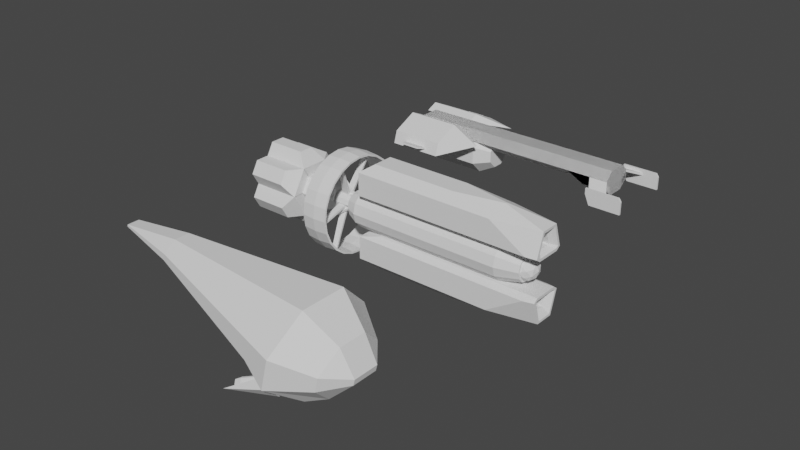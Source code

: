 # Source: magdoracruise.blend  (saved by Blender 3.3.6; exported with 4.5.12 LTS)
import bpy
from mathutils import Matrix  # noqa: F401  (used for matrix-valued properties, if any)

bpy.ops.wm.read_factory_settings(use_empty=True)
scene = bpy.context.scene
scene.name = 'Scene'

# ---- collections
col_magdvass = bpy.data.collections.new('MagdVass'); scene.collection.children.link(col_magdvass)
col_bearded = bpy.data.collections.new('Bearded'); scene.collection.children.link(col_bearded)
col_humpback = bpy.data.collections.new('Humpback'); scene.collection.children.link(col_humpback)

# ---- node groups
ng_auto_smooth = bpy.data.node_groups.new('Auto Smooth', 'GeometryNodeTree')
_s = ng_auto_smooth.interface.new_socket(name='Geometry', in_out='OUTPUT', socket_type='NodeSocketGeometry')
_s = ng_auto_smooth.interface.new_socket(name='Geometry', in_out='INPUT', socket_type='NodeSocketGeometry')
_s = ng_auto_smooth.interface.new_socket(name='Angle', in_out='INPUT', socket_type='NodeSocketFloat')
_s.subtype = 'ANGLE'
_s.min_value = 0.0
_s.max_value = 3.142
ng_auto_smooth.is_modifier = True
_N = ng_auto_smooth.nodes; _L = ng_auto_smooth.links
n0 = _N.new('NodeGroupOutput'); n0.name = 'Group Output'; n0.location = (480, -100)
n1 = _N.new('NodeGroupInput'); n1.name = 'Group Input'; n1.location = (-420, -300)
n2 = _N.new('NodeGroupInput'); n2.name = 'Group Input.001'; n2.location = (-60, -100)
n3 = _N.new('GeometryNodeSetShadeSmooth'); n3.name = 'Set Shade Smooth'; n3.location = (120, -100)
n3.domain = 'EDGE'
n4 = _N.new('GeometryNodeSetShadeSmooth'); n4.name = 'Set Shade Smooth.001'; n4.location = (300, -100)
n5 = _N.new('GeometryNodeInputMeshEdgeAngle'); n5.name = 'Edge Angle'; n5.location = (-420, -220)
n6 = _N.new('GeometryNodeInputEdgeSmooth'); n6.name = 'Is Edge Smooth'; n6.location = (-60, -160)
n7 = _N.new('GeometryNodeInputShadeSmooth'); n7.name = 'Is Face Smooth'; n7.location = (-240, -340)
n8 = _N.new('FunctionNodeBooleanMath'); n8.name = 'Boolean Math'; n8.location = (-60, -220)
n9 = _N.new('FunctionNodeCompare'); n9.name = 'Compare'; n9.location = (-240, -180)
n9.operation = 'LESS_EQUAL'
_L.new(n5.outputs[0], n9.inputs[0])
_L.new(n4.outputs[0], n0.inputs[0])
_L.new(n1.outputs[1], n9.inputs[1])
_L.new(n9.outputs[0], n8.inputs[0])
_L.new(n7.outputs[0], n8.inputs[1])
_L.new(n2.outputs[0], n3.inputs[0])
_L.new(n6.outputs[0], n3.inputs[1])
_L.new(n3.outputs[0], n4.inputs[0])
_L.new(n8.outputs[0], n3.inputs[2])
n0.is_active_output = True

# ---- world
world_world = bpy.data.worlds.new('World'); scene.world = world_world
world_world.use_nodes = True; world_world.node_tree.nodes.clear()
_N = world_world.node_tree.nodes; _L = world_world.node_tree.links
n0 = _N.new('ShaderNodeOutputWorld'); n0.name = 'World Output'; n0.location = (300, 300)
n1 = _N.new('ShaderNodeBackground'); n1.name = 'Background'; n1.location = (10, 300)
n1.inputs[0].default_value = (0.05088, 0.05088, 0.05088, 1.0)
_L.new(n1.outputs[0], n0.inputs[0])
n0.is_active_output = True
world_world.color = (0.05088, 0.05088, 0.05088)
world_world.use_sun_shadow = False
world_world.sun_shadow_jitter_overblur = 0.0

# ---- meshes
me_cube_001 = bpy.data.meshes.new('Cube.001')
me_cube_001.from_pydata([(-1.614, -1.0, 2.294), (-0.9593, -0.5443, 2.75), (-0.9593, 0.5443, 2.75), (-1.614, 1.0, 2.294), (6.108, -0.04433, 2.75), (3.608, -0.5443, 2.75), (5.886, -1.0, 2.294), (8.386, -0.4118, 2.173), (3.608, 0.5443, 2.75), (6.108, 0.04433, 2.75), (8.386, 0.4118, 2.173), (5.886, 1.0, 2.294), (-0.6136, -0.66, 0.9), (-1.614, -1.0, 1.09), (-1.614, 1.0, 1.09), (-0.6136, 0.66, 0.9), (7.836, -1.0, 1.09), (8.386, -0.6131, 1.042), (8.386, -0.7525, 1.119), (8.386, 0.6131, 1.042), (7.836, 1.0, 1.09), (8.386, 0.7525, 1.119), (8.386, -0.5, 2.294), (8.386, 0.5, 2.294), (8.386, -0.66, 0.9), (8.386, -0.8953, 1.073), (8.386, 0.8953, 1.073), (8.386, 0.66, 0.9), (8.136, -0.2059, 1.809), (8.136, 0.2059, 1.809), (8.136, -0.3066, 1.244), (8.136, -0.3762, 1.282), (8.136, 0.3762, 1.282), (8.136, 0.3066, 1.244), (7.336, -0.2059, 1.809), (7.336, 0.2059, 1.809), (7.336, -0.3066, 1.244), (7.336, -0.3762, 1.282), (7.336, 0.3762, 1.282), (7.336, 0.3066, 1.244)], [], [(9, 8, 2, 1, 5, 4), (16, 25, 22, 6), (14, 3, 11, 20), (16, 6, 0, 13), (7, 18, 31, 28), (4, 5, 6, 22), (8, 9, 23, 11), (2, 8, 11, 3), (9, 4, 22, 23), (5, 1, 0, 6), (12, 13, 14, 15), (26, 20, 11, 23), (3, 0, 1, 2), (16, 24, 25), (27, 20, 26), (27, 15, 14, 20), (12, 24, 16, 13), (15, 27, 24, 12), (14, 13, 0, 3), (7, 10, 23, 22), (17, 18, 25, 24), (21, 19, 27, 26), (19, 17, 24, 27), (10, 21, 26, 23), (18, 7, 22, 25), (32, 29, 35, 38), (17, 19, 33, 30), (18, 17, 30, 31), (21, 10, 29, 32), (19, 21, 32, 33), (10, 7, 28, 29), (39, 38, 35, 34, 37, 36), (33, 32, 38, 39), (29, 28, 34, 35), (28, 31, 37, 34), (30, 33, 39, 36), (31, 30, 36, 37)])
_uv = me_cube_001.uv_layers.new(name='UVMap')
_uv.uv.foreach_set('vector', [0.682, 0.6195, 0.7445, 0.557, 0.875, 0.557, 0.875, 0.693, 0.7445, 0.693, 0.682, 0.6305, 0.4175, 0.75, 0.4154, 0.7369, 0.568, 0.6875, 0.568, 0.75, 0.4175, 0.25, 0.568, 0.25, 0.568, 0.4375, 0.4175, 0.4862, 0.4175, 0.7638, 0.568, 0.8125, 0.568, 1.0, 0.4175, 1.0, 0.5523, 0.6765, 0.4163, 0.7191, 0.4163, 0.7191, 0.5523, 0.6765, 0.625, 0.807, 0.625, 0.8695, 0.625, 0.8125, 0.568, 0.75, 0.625, 0.3805, 0.625, 0.443, 0.568, 0.5, 0.625, 0.4375, 0.625, 0.25, 0.625, 0.3805, 0.568, 0.4375, 0.568, 0.25, 0.682, 0.6195, 0.682, 0.6305, 0.568, 0.6875, 0.568, 0.5625, 0.625, 0.8695, 0.625, 1.0, 0.568, 1.0, 0.568, 0.8125, 0.375, 0.0425, 0.4175, 0.0, 0.4175, 0.25, 0.375, 0.2075, 0.4154, 0.5, 0.4175, 0.4862, 0.568, 0.4375, 0.568, 0.5, 0.568, 0.25, 0.568, 0.0, 0.625, 0.05696, 0.625, 0.193, 0.3612, 0.75, 0.375, 0.7075, 0.375, 0.7369, 0.375, 0.5425, 0.3612, 0.5, 0.375, 0.5131, 0.375, 0.5425, 0.125, 0.5425, 0.125, 0.5, 0.3612, 0.5, 0.125, 0.7075, 0.375, 0.7075, 0.3612, 0.75, 0.125, 0.75, 0.125, 0.5425, 0.375, 0.5425, 0.375, 0.7075, 0.125, 0.7075, 0.4175, 0.25, 0.4175, 0.0, 0.568, 0.0, 0.568, 0.25, 0.5523, 0.6765, 0.5523, 0.5735, 0.568, 0.5625, 0.568, 0.6875, 0.3995, 0.7016, 0.4163, 0.7191, 0.4154, 0.7369, 0.375, 0.7075, 0.4163, 0.5309, 0.3995, 0.5484, 0.375, 0.5425, 0.4154, 0.5131, 0.3995, 0.5484, 0.3995, 0.7016, 0.375, 0.7075, 0.375, 0.5425, 0.5523, 0.5735, 0.4163, 0.5309, 0.4154, 0.5131, 0.568, 0.5625, 0.4163, 0.7191, 0.5523, 0.6765, 0.568, 0.6875, 0.4154, 0.7369, 0.4163, 0.5309, 0.5523, 0.5735, 0.5523, 0.5735, 0.4163, 0.5309, 0.3995, 0.7016, 0.3995, 0.5484, 0.3995, 0.5484, 0.3995, 0.7016, 0.4163, 0.7191, 0.3995, 0.7016, 0.3995, 0.7016, 0.4163, 0.7191, 0.4163, 0.5309, 0.5523, 0.5735, 0.5523, 0.5735, 0.4163, 0.5309, 0.3995, 0.5484, 0.4163, 0.5309, 0.4163, 0.5309, 0.3995, 0.5484, 0.5523, 0.5735, 0.5523, 0.6765, 0.5523, 0.6765, 0.5523, 0.5735, 0.3995, 0.5484, 0.4163, 0.5309, 0.5523, 0.5735, 0.5523, 0.6765, 0.4163, 0.7191, 0.3995, 0.7016, 0.3995, 0.5484, 0.4163, 0.5309, 0.4163, 0.5309, 0.3995, 0.5484, 0.5523, 0.5735, 0.5523, 0.6765, 0.5523, 0.6765, 0.5523, 0.5735, 0.5523, 0.6765, 0.4163, 0.7191, 0.4163, 0.7191, 0.5523, 0.6765, 0.3995, 0.7016, 0.3995, 0.5484, 0.3995, 0.5484, 0.3995, 0.7016, 0.4163, 0.7191, 0.3995, 0.7016, 0.3995, 0.7016, 0.4163, 0.7191])
me_cube_001.use_remesh_fix_poles = True
me_cube_001.use_remesh_preserve_attributes = False
me_cube_001.use_mirror_vertex_groups = False
me_cube_001.update()
me_cylinder_004 = bpy.data.meshes.new('Cylinder.004')
me_cylinder_004.from_pydata([(-2.614, 0.7, -4.299e-07), (7.386, 0.5965, 4.124e-07), (-2.614, 0.6062, -0.35), (7.386, 0.5166, -0.2982), (-2.614, 0.35, -0.6062), (7.386, 0.2982, -0.5166), (-2.614, -7.232e-08, -0.7), (7.386, -6.593e-08, -0.5965), (-2.614, -0.35, -0.6062), (7.386, -0.2982, -0.5166), (-2.614, -0.6062, -0.35), (7.386, -0.5166, -0.2982), (-2.614, -0.7, -5.356e-07), (7.386, -0.5965, 3.338e-07), (-2.614, -0.6062, 0.35), (7.386, -0.5166, 0.2982), (-2.614, -0.35, 0.6062), (7.386, -0.2982, 0.5166), (-2.614, -3.672e-07, 0.7), (7.386, -3.161e-07, 0.5965), (-2.614, 0.35, 0.6062), (7.386, 0.2982, 0.5166), (-2.614, 0.6062, 0.35), (7.386, 0.5166, 0.2982), (-1.989, 1.0, -3.303e-07), (-1.989, 0.866, -0.5), (-1.989, 0.5, -0.866), (-1.989, -4.371e-08, -1.0), (-1.989, -0.5, -0.866), (-1.989, -0.866, -0.5), (-1.989, -1.0, -4.813e-07), (-1.989, -0.866, 0.5), (-1.989, -0.5, 0.866), (-1.989, -4.649e-07, 1.0), (-1.989, 0.5, 0.866), (-1.989, 0.866, 0.5), (6.215, 1.0, 2.89e-07), (6.215, 0.866, -0.5), (6.215, 0.5, -0.866), (6.215, -4.371e-08, -1.0), (6.215, -0.5, -0.866), (6.215, -0.866, -0.5), (6.215, -1.0, 1.38e-07), (6.215, -0.866, 0.5), (6.215, -0.5, 0.866), (6.215, -4.649e-07, 1.0), (6.215, 0.5, 0.866), (6.215, 0.866, 0.5), (7.386, 0.6062, -0.35), (7.386, 0.7, 4.299e-07), (7.386, 0.35, -0.6062), (7.386, -7.232e-08, -0.7), (7.386, -0.35, -0.6062), (7.386, -0.6062, -0.35), (7.386, -0.7, 3.242e-07), (7.386, -0.6062, 0.35), (7.386, -0.35, 0.6062), (7.386, -3.672e-07, 0.7), (7.386, 0.35, 0.6062), (7.386, 0.6062, 0.35), (7.236, 0.5166, -0.2982), (7.236, 0.5965, 3.945e-07), (7.236, 0.2982, -0.5166), (7.236, -6.593e-08, -0.5965), (7.236, -0.2982, -0.5166), (7.236, -0.5166, -0.2982), (7.236, -0.5965, 3.159e-07), (7.236, -0.5166, 0.2982), (7.236, -0.2982, 0.5166), (7.236, -3.161e-07, 0.5965), (7.236, 0.2982, 0.5166), (7.236, 0.5166, 0.2982)], [], [(36, 49, 48, 37), (37, 48, 50, 38), (38, 50, 51, 39), (39, 51, 52, 40), (40, 52, 53, 41), (41, 53, 54, 42), (42, 54, 55, 43), (43, 55, 56, 44), (44, 56, 57, 45), (45, 57, 58, 46), (15, 13, 66, 67), (46, 58, 59, 47), (47, 59, 49, 36), (0, 2, 4, 6, 8, 10, 12, 14, 16, 18, 20, 22), (22, 35, 24, 0), (20, 34, 35, 22), (18, 33, 34, 20), (16, 32, 33, 18), (14, 31, 32, 16), (12, 30, 31, 14), (10, 29, 30, 12), (8, 28, 29, 10), (6, 27, 28, 8), (4, 26, 27, 6), (2, 25, 26, 4), (0, 24, 25, 2), (35, 47, 36, 24), (34, 46, 47, 35), (33, 45, 46, 34), (32, 44, 45, 33), (31, 43, 44, 32), (30, 42, 43, 31), (29, 41, 42, 30), (28, 40, 41, 29), (27, 39, 40, 28), (26, 38, 39, 27), (25, 37, 38, 26), (24, 36, 37, 25), (1, 3, 48, 49), (3, 5, 50, 48), (5, 7, 51, 50), (7, 9, 52, 51), (9, 11, 53, 52), (11, 13, 54, 53), (13, 15, 55, 54), (15, 17, 56, 55), (17, 19, 57, 56), (19, 21, 58, 57), (21, 23, 59, 58), (23, 1, 49, 59), (60, 61, 71, 70, 69, 68, 67, 66, 65, 64, 63, 62), (9, 7, 63, 64), (23, 21, 70, 71), (3, 1, 61, 60), (17, 15, 67, 68), (11, 9, 64, 65), (1, 23, 71, 61), (5, 3, 60, 62), (19, 17, 68, 69), (13, 11, 65, 66), (7, 5, 62, 63), (21, 19, 69, 70)])
_uv = me_cylinder_004.uv_layers.new(name='UVMap')
_uv.uv.foreach_set('vector', [1.0, 0.9414, 1.0, 1.0, 0.9167, 1.0, 0.9167, 0.9414, 0.9167, 0.9414, 0.9167, 1.0, 0.8333, 1.0, 0.8333, 0.9414, 0.8333, 0.9414, 0.8333, 1.0, 0.75, 1.0, 0.75, 0.9414, 0.75, 0.9414, 0.75, 1.0, 0.6667, 1.0, 0.6667, 0.9414, 0.6667, 0.9414, 0.6667, 1.0, 0.5833, 1.0, 0.5833, 0.9414, 0.5833, 0.9414, 0.5833, 1.0, 0.5, 1.0, 0.5, 0.9414, 0.5, 0.9414, 0.5, 1.0, 0.4167, 1.0, 0.4167, 0.9414, 0.4167, 0.9414, 0.4167, 1.0, 0.3333, 1.0, 0.3333, 0.9414, 0.3333, 0.9414, 0.3333, 1.0, 0.25, 1.0, 0.25, 0.9414, 0.25, 0.9414, 0.25, 1.0, 0.1667, 1.0, 0.1667, 0.9414, 0.1477, 0.07289, 0.25, 0.0455, 0.25, 0.0455, 0.1477, 0.07289, 0.1667, 0.9414, 0.1667, 1.0, 0.08333, 1.0, 0.08333, 0.9414, 0.08333, 0.9414, 0.08333, 1.0, 7.451e-08, 1.0, 7.451e-08, 0.9414, 0.75, 0.49, 0.87, 0.4578, 0.9578, 0.37, 0.99, 0.25, 0.9578, 0.13, 0.87, 0.04215, 0.75, 0.01, 0.63, 0.04215, 0.5422, 0.13, 0.51, 0.25, 0.5422, 0.37, 0.63, 0.4578, 0.08333, 0.5, 0.08333, 0.5312, 7.451e-08, 0.5312, 7.451e-08, 0.5, 0.1667, 0.5, 0.1667, 0.5312, 0.08333, 0.5312, 0.08333, 0.5, 0.25, 0.5, 0.25, 0.5312, 0.1667, 0.5312, 0.1667, 0.5, 0.3333, 0.5, 0.3333, 0.5312, 0.25, 0.5312, 0.25, 0.5, 0.4167, 0.5, 0.4167, 0.5312, 0.3333, 0.5312, 0.3333, 0.5, 0.5, 0.5, 0.5, 0.5312, 0.4167, 0.5312, 0.4167, 0.5, 0.5833, 0.5, 0.5833, 0.5312, 0.5, 0.5312, 0.5, 0.5, 0.6667, 0.5, 0.6667, 0.5312, 0.5833, 0.5312, 0.5833, 0.5, 0.75, 0.5, 0.75, 0.5312, 0.6667, 0.5312, 0.6667, 0.5, 0.8333, 0.5, 0.8333, 0.5312, 0.75, 0.5312, 0.75, 0.5, 0.9167, 0.5, 0.9167, 0.5312, 0.8333, 0.5312, 0.8333, 0.5, 1.0, 0.5, 1.0, 0.5312, 0.9167, 0.5312, 0.9167, 0.5, 0.08333, 0.5312, 0.08333, 0.9414, 7.451e-08, 0.9414, 7.451e-08, 0.5312, 0.1667, 0.5312, 0.1667, 0.9414, 0.08333, 0.9414, 0.08333, 0.5312, 0.25, 0.5312, 0.25, 0.9414, 0.1667, 0.9414, 0.1667, 0.5312, 0.3333, 0.5312, 0.3333, 0.9414, 0.25, 0.9414, 0.25, 0.5312, 0.4167, 0.5312, 0.4167, 0.9414, 0.3333, 0.9414, 0.3333, 0.5312, 0.5, 0.5312, 0.5, 0.9414, 0.4167, 0.9414, 0.4167, 0.5312, 0.5833, 0.5312, 0.5833, 0.9414, 0.5, 0.9414, 0.5, 0.5312, 0.6667, 0.5312, 0.6667, 0.9414, 0.5833, 0.9414, 0.5833, 0.5312, 0.75, 0.5312, 0.75, 0.9414, 0.6667, 0.9414, 0.6667, 0.5312, 0.8333, 0.5312, 0.8333, 0.9414, 0.75, 0.9414, 0.75, 0.5312, 0.9167, 0.5312, 0.9167, 0.9414, 0.8333, 0.9414, 0.8333, 0.5312, 1.0, 0.5312, 1.0, 0.9414, 0.9167, 0.9414, 0.9167, 0.5312, 0.25, 0.4545, 0.3523, 0.4271, 0.37, 0.4578, 0.25, 0.49, 0.3523, 0.4271, 0.4271, 0.3523, 0.4578, 0.37, 0.37, 0.4578, 0.4271, 0.3523, 0.4545, 0.25, 0.49, 0.25, 0.4578, 0.37, 0.4545, 0.25, 0.4271, 0.1477, 0.4578, 0.13, 0.49, 0.25, 0.4271, 0.1477, 0.3523, 0.07289, 0.37, 0.04215, 0.4578, 0.13, 0.3523, 0.07289, 0.25, 0.0455, 0.25, 0.01, 0.37, 0.04215, 0.25, 0.0455, 0.1477, 0.07289, 0.13, 0.04215, 0.25, 0.01, 0.1477, 0.07289, 0.07289, 0.1477, 0.04215, 0.13, 0.13, 0.04215, 0.07289, 0.1477, 0.0455, 0.25, 0.01, 0.25, 0.04215, 0.13, 0.0455, 0.25, 0.07289, 0.3523, 0.04215, 0.37, 0.01, 0.25, 0.07289, 0.3523, 0.1477, 0.4271, 0.13, 0.4578, 0.04215, 0.37, 0.1477, 0.4271, 0.25, 0.4545, 0.25, 0.49, 0.13, 0.4578, 0.3523, 0.4271, 0.25, 0.4545, 0.1477, 0.4271, 0.07289, 0.3523, 0.0455, 0.25, 0.07289, 0.1477, 0.1477, 0.07289, 0.25, 0.0455, 0.3523, 0.07289, 0.4271, 0.1477, 0.4545, 0.25, 0.4271, 0.3523, 0.4271, 0.1477, 0.4545, 0.25, 0.4545, 0.25, 0.4271, 0.1477, 0.1477, 0.4271, 0.07289, 0.3523, 0.07289, 0.3523, 0.1477, 0.4271, 0.3523, 0.4271, 0.25, 0.4545, 0.25, 0.4545, 0.3523, 0.4271, 0.07289, 0.1477, 0.1477, 0.07289, 0.1477, 0.07289, 0.07289, 0.1477, 0.3523, 0.07289, 0.4271, 0.1477, 0.4271, 0.1477, 0.3523, 0.07289, 0.25, 0.4545, 0.1477, 0.4271, 0.1477, 0.4271, 0.25, 0.4545, 0.4271, 0.3523, 0.3523, 0.4271, 0.3523, 0.4271, 0.4271, 0.3523, 0.0455, 0.25, 0.07289, 0.1477, 0.07289, 0.1477, 0.0455, 0.25, 0.25, 0.0455, 0.3523, 0.07289, 0.3523, 0.07289, 0.25, 0.0455, 0.4545, 0.25, 0.4271, 0.3523, 0.4271, 0.3523, 0.4545, 0.25, 0.07289, 0.3523, 0.0455, 0.25, 0.0455, 0.25, 0.07289, 0.3523])
_ca = me_cylinder_004.color_attributes.new('Col', 'BYTE_COLOR', 'CORNER')
_ca.data.foreach_set('color', [1.0, 1.0, 1.0, 1.0, 1.0, 1.0, 1.0, 1.0, 1.0, 1.0, 1.0, 1.0, 1.0, 1.0, 1.0, 1.0, 1.0, 1.0, 1.0, 1.0, 1.0, 1.0, 1.0, 1.0, 1.0, 1.0, 1.0, 1.0, 1.0, 1.0, 1.0, 1.0, 1.0, 1.0, 1.0, 1.0, 1.0, 1.0, 1.0, 1.0, 1.0, 1.0, 1.0, 1.0, 1.0, 1.0, 1.0, 1.0, 1.0, 1.0, 1.0, 1.0, 1.0, 1.0, 1.0, 1.0, 1.0, 1.0, 1.0, 1.0, 1.0, 1.0, 1.0, 1.0, 1.0, 1.0, 1.0, 1.0, 1.0, 1.0, 1.0, 1.0, 1.0, 1.0, 1.0, 1.0, 1.0, 1.0, 1.0, 1.0, 1.0, 1.0, 1.0, 1.0, 1.0, 1.0, 1.0, 1.0, 1.0, 1.0, 1.0, 1.0, 1.0, 1.0, 1.0, 1.0, 1.0, 1.0, 1.0, 1.0, 1.0, 1.0, 1.0, 1.0, 1.0, 1.0, 1.0, 1.0, 1.0, 1.0, 1.0, 1.0, 1.0, 1.0, 1.0, 1.0, 1.0, 1.0, 1.0, 1.0, 1.0, 1.0, 1.0, 1.0, 1.0, 1.0, 1.0, 1.0, 1.0, 1.0, 1.0, 1.0, 1.0, 1.0, 1.0, 1.0, 1.0, 1.0, 1.0, 1.0, 1.0, 1.0, 1.0, 1.0, 1.0, 1.0, 1.0, 1.0, 1.0, 1.0, 1.0, 1.0, 1.0, 1.0, 1.0, 1.0, 1.0, 1.0, 1.0, 1.0, 1.0, 1.0, 1.0, 1.0, 1.0, 1.0, 1.0, 1.0, 1.0, 1.0, 1.0, 1.0, 1.0, 1.0, 1.0, 1.0, 1.0, 1.0, 1.0, 1.0, 1.0, 1.0, 1.0, 1.0, 1.0, 1.0, 1.0, 1.0, 1.0, 1.0, 1.0, 1.0, 1.0, 1.0, 1.0, 1.0, 1.0, 1.0, 1.0, 1.0, 1.0, 1.0, 1.0, 1.0, 1.0, 1.0, 1.0, 1.0, 1.0, 1.0, 1.0, 1.0, 1.0, 1.0, 1.0, 1.0, 1.0, 1.0, 1.0, 1.0, 1.0, 1.0, 1.0, 1.0, 1.0, 1.0, 1.0, 1.0, 1.0, 1.0, 1.0, 1.0, 1.0, 1.0, 1.0, 1.0, 1.0, 1.0, 1.0, 1.0, 1.0, 1.0, 1.0, 1.0, 1.0, 1.0, 1.0, 1.0, 1.0, 1.0, 1.0, 1.0, 1.0, 1.0, 1.0, 1.0, 1.0, 1.0, 1.0, 1.0, 1.0, 1.0, 1.0, 1.0, 1.0, 1.0, 1.0, 1.0, 1.0, 1.0, 1.0, 1.0, 1.0, 1.0, 1.0, 1.0, 1.0, 1.0, 1.0, 1.0, 1.0, 1.0, 1.0, 1.0, 1.0, 1.0, 1.0, 1.0, 1.0, 1.0, 1.0, 1.0, 1.0, 1.0, 1.0, 1.0, 1.0, 1.0, 1.0, 1.0, 1.0, 1.0, 1.0, 1.0, 1.0, 1.0, 1.0, 1.0, 1.0, 1.0, 1.0, 1.0, 1.0, 1.0, 1.0, 1.0, 1.0, 1.0, 1.0, 1.0, 1.0, 1.0, 1.0, 1.0, 1.0, 1.0, 1.0, 1.0, 1.0, 1.0, 1.0, 1.0, 1.0, 1.0, 1.0, 1.0, 1.0, 1.0, 1.0, 1.0, 1.0, 1.0, 1.0, 1.0, 1.0, 1.0, 1.0, 1.0, 1.0, 1.0, 1.0, 1.0, 1.0, 1.0, 1.0, 1.0, 1.0, 1.0, 1.0, 1.0, 1.0, 1.0, 1.0, 1.0, 1.0, 1.0, 1.0, 1.0, 1.0, 1.0, 1.0, 1.0, 1.0, 1.0, 1.0, 1.0, 1.0, 1.0, 1.0, 1.0, 1.0, 1.0, 1.0, 1.0, 1.0, 1.0, 1.0, 1.0, 1.0, 1.0, 1.0, 1.0, 1.0, 1.0, 1.0, 1.0, 1.0, 1.0, 1.0, 1.0, 1.0, 1.0, 1.0, 1.0, 1.0, 1.0, 1.0, 1.0, 1.0, 1.0, 1.0, 1.0, 1.0, 1.0, 1.0, 1.0, 1.0, 1.0, 1.0, 1.0, 1.0, 1.0, 1.0, 1.0, 1.0, 1.0, 1.0, 1.0, 1.0, 1.0, 1.0, 1.0, 1.0, 1.0, 1.0, 1.0, 1.0, 1.0, 1.0, 1.0, 1.0, 1.0, 1.0, 1.0, 1.0, 1.0, 1.0, 1.0, 1.0, 1.0, 1.0, 1.0, 1.0, 1.0, 1.0, 1.0, 1.0, 1.0, 1.0, 1.0, 1.0, 1.0, 1.0, 1.0, 1.0, 1.0, 1.0, 1.0, 1.0, 1.0, 1.0, 1.0, 1.0, 1.0, 1.0, 1.0, 1.0, 1.0, 1.0, 1.0, 1.0, 1.0, 1.0, 1.0, 1.0, 1.0, 1.0, 1.0, 1.0, 1.0, 1.0, 1.0, 1.0, 1.0, 1.0, 1.0, 1.0, 1.0, 1.0, 1.0, 1.0, 1.0, 1.0, 1.0, 1.0, 1.0, 1.0, 1.0, 1.0, 1.0, 1.0, 1.0, 1.0, 1.0, 1.0, 1.0, 1.0, 1.0, 1.0, 1.0, 1.0, 1.0, 1.0, 1.0, 1.0, 1.0, 1.0, 1.0, 1.0, 1.0, 1.0, 1.0, 1.0, 1.0, 1.0, 1.0, 1.0, 1.0, 1.0, 1.0, 1.0, 1.0, 1.0, 1.0, 1.0, 1.0, 1.0, 1.0, 1.0, 1.0, 1.0, 1.0, 1.0, 1.0, 1.0, 1.0, 1.0, 1.0, 1.0, 1.0, 1.0, 1.0, 1.0, 1.0, 1.0, 1.0, 1.0, 1.0, 1.0, 1.0, 1.0, 1.0, 1.0, 1.0, 1.0, 1.0, 1.0, 1.0, 1.0, 1.0, 1.0, 1.0, 1.0, 1.0, 1.0, 1.0, 1.0, 1.0, 1.0, 1.0, 1.0, 1.0, 1.0, 1.0, 1.0, 1.0, 1.0, 1.0, 1.0, 1.0, 1.0, 1.0, 1.0, 1.0, 1.0, 1.0, 1.0, 1.0, 1.0, 1.0, 1.0, 1.0, 1.0, 1.0, 1.0, 1.0, 1.0, 1.0, 1.0, 1.0, 1.0, 1.0, 1.0, 1.0, 1.0, 1.0, 1.0, 1.0, 1.0, 1.0, 1.0, 1.0, 1.0, 1.0, 1.0, 1.0, 1.0, 1.0, 1.0, 1.0, 1.0, 1.0, 1.0, 1.0, 1.0, 1.0, 1.0, 1.0, 1.0, 1.0, 1.0, 1.0, 1.0, 1.0, 1.0, 1.0, 1.0, 1.0, 1.0, 1.0, 1.0, 1.0, 1.0, 1.0, 1.0, 1.0, 1.0, 1.0, 1.0, 1.0, 1.0, 1.0, 1.0, 1.0, 1.0, 1.0, 1.0, 1.0, 1.0, 1.0, 1.0, 1.0, 1.0, 1.0, 1.0, 1.0, 1.0, 1.0, 1.0, 1.0, 1.0, 1.0, 1.0, 1.0, 1.0, 1.0, 1.0, 1.0, 1.0, 1.0, 1.0, 1.0, 1.0, 1.0, 1.0, 1.0, 1.0, 1.0, 1.0, 1.0, 1.0, 1.0, 1.0, 1.0, 1.0, 1.0, 1.0, 1.0, 1.0, 1.0, 1.0, 1.0, 1.0, 1.0, 1.0, 1.0, 1.0, 1.0, 1.0, 1.0, 1.0, 1.0, 1.0, 1.0, 1.0, 1.0, 1.0, 1.0, 1.0, 1.0, 1.0, 1.0, 1.0, 1.0, 1.0, 1.0, 1.0, 1.0, 1.0, 1.0, 1.0, 1.0, 1.0, 1.0, 1.0, 1.0, 1.0, 1.0, 1.0, 1.0, 1.0, 1.0, 1.0, 1.0, 1.0, 1.0, 1.0, 1.0, 1.0, 1.0, 1.0, 1.0, 1.0, 1.0, 1.0, 1.0, 1.0, 1.0, 1.0, 1.0, 1.0, 1.0, 1.0, 1.0, 1.0, 1.0, 1.0, 1.0, 1.0, 1.0, 1.0, 1.0, 1.0, 1.0, 1.0, 1.0, 1.0, 1.0, 1.0, 1.0, 1.0, 1.0, 1.0, 1.0, 1.0, 1.0, 1.0, 1.0, 1.0, 1.0, 1.0, 1.0, 1.0, 1.0, 1.0, 1.0, 1.0, 1.0, 1.0, 1.0, 1.0, 1.0, 1.0, 1.0, 1.0, 1.0, 1.0, 1.0, 1.0, 1.0, 1.0, 1.0, 1.0, 1.0, 1.0, 1.0, 1.0, 1.0, 1.0, 1.0, 1.0, 1.0, 1.0, 1.0, 1.0, 1.0, 1.0, 1.0, 1.0, 1.0, 1.0, 1.0, 1.0, 1.0, 1.0, 1.0, 1.0, 1.0, 1.0, 1.0, 1.0, 1.0, 1.0, 1.0, 1.0, 1.0, 1.0, 1.0, 1.0, 1.0, 1.0, 1.0, 1.0, 1.0, 1.0, 1.0, 1.0, 1.0, 1.0, 1.0, 1.0, 1.0, 1.0, 1.0, 1.0, 1.0, 1.0, 1.0, 1.0, 1.0, 1.0, 1.0, 1.0, 1.0, 1.0, 1.0, 1.0, 1.0, 1.0, 1.0, 1.0, 1.0, 1.0, 1.0, 1.0, 1.0, 1.0, 1.0, 1.0, 1.0, 1.0, 1.0, 1.0, 1.0, 1.0, 1.0, 1.0, 1.0, 1.0, 1.0, 1.0, 1.0, 1.0, 1.0, 1.0, 1.0, 1.0, 1.0, 1.0, 1.0, 1.0, 1.0, 1.0, 1.0, 1.0, 1.0, 1.0, 1.0, 1.0, 1.0, 1.0, 1.0, 1.0, 1.0, 1.0, 1.0, 1.0, 1.0, 1.0, 1.0, 1.0, 1.0, 1.0, 1.0, 1.0, 1.0, 1.0, 1.0, 1.0, 1.0, 1.0, 1.0, 1.0, 1.0, 1.0, 1.0, 1.0, 1.0, 1.0, 1.0, 1.0, 1.0, 1.0, 1.0, 1.0, 1.0, 1.0, 1.0, 1.0, 1.0, 1.0, 1.0, 1.0, 1.0, 1.0, 1.0, 1.0, 1.0, 1.0, 1.0, 1.0, 1.0, 1.0, 1.0, 1.0, 1.0, 1.0, 1.0, 1.0, 1.0, 1.0, 1.0, 1.0, 1.0, 1.0, 1.0, 1.0, 1.0, 1.0, 1.0, 1.0, 1.0, 1.0, 1.0, 1.0, 1.0, 1.0, 1.0, 1.0, 1.0, 1.0, 1.0, 1.0, 1.0, 1.0, 1.0, 1.0, 1.0, 1.0, 1.0, 1.0, 1.0, 1.0, 1.0, 1.0, 1.0, 1.0, 1.0, 1.0, 1.0, 1.0, 1.0, 1.0, 1.0, 1.0, 1.0, 1.0, 1.0, 1.0, 1.0, 1.0, 1.0, 1.0, 1.0, 1.0, 1.0])
me_cylinder_004.use_remesh_fix_poles = True
me_cylinder_004.use_remesh_preserve_attributes = False
me_cylinder_004.use_mirror_vertex_groups = False
me_cylinder_004.update()
me_torus = bpy.data.meshes.new('Torus')
me_torus.from_pydata([(-3.114, 0.0, -2.6), (-2.421, 0.0, -2.55), (-2.421, 0.0, -2.45), (-3.114, 0.0, -2.4), (-3.806, 0.0, -2.45), (-3.806, 0.0, -2.55), (-3.114, 0.6729, -2.511), (-2.421, 0.66, -2.463), (-2.421, 0.6341, -2.367), (-3.114, 0.6212, -2.318), (-3.806, 0.6341, -2.367), (-3.806, 0.66, -2.463), (-3.114, 1.3, -2.252), (-2.421, 1.275, -2.208), (-2.421, 1.225, -2.122), (-3.114, 1.2, -2.078), (-3.806, 1.225, -2.122), (-3.806, 1.275, -2.208), (-3.114, 1.838, -1.838), (-2.421, 1.803, -1.803), (-2.421, 1.732, -1.732), (-3.114, 1.697, -1.697), (-3.806, 1.732, -1.732), (-3.806, 1.803, -1.803), (-3.114, 2.252, -1.3), (-2.421, 2.208, -1.275), (-2.421, 2.122, -1.225), (-3.114, 2.078, -1.2), (-3.806, 2.122, -1.225), (-3.806, 2.208, -1.275), (-3.114, 2.511, -0.6729), (-2.421, 2.463, -0.66), (-2.421, 2.367, -0.6341), (-3.114, 2.318, -0.6212), (-3.806, 2.367, -0.6341), (-3.806, 2.463, -0.66), (-3.114, 2.6, -1.583e-07), (-2.421, 2.55, -1.219e-07), (-2.421, 2.45, -1.143e-07), (-3.114, 2.4, -1.432e-07), (-3.806, 2.45, -1.797e-07), (-3.806, 2.55, -1.872e-07), (-3.114, 2.511, 0.6729), (-2.421, 2.463, 0.66), (-2.421, 2.367, 0.6341), (-3.114, 2.318, 0.6212), (-3.806, 2.367, 0.6341), (-3.806, 2.463, 0.66), (-3.114, 2.252, 1.3), (-2.421, 2.208, 1.275), (-2.421, 2.122, 1.225), (-3.114, 2.078, 1.2), (-3.806, 2.122, 1.225), (-3.806, 2.208, 1.275), (-3.114, 1.838, 1.838), (-2.421, 1.803, 1.803), (-2.421, 1.732, 1.732), (-3.114, 1.697, 1.697), (-3.806, 1.732, 1.732), (-3.806, 1.803, 1.803), (-3.114, 1.3, 2.252), (-2.421, 1.275, 2.208), (-2.421, 1.225, 2.122), (-3.114, 1.2, 2.078), (-3.806, 1.225, 2.122), (-3.806, 1.275, 2.208), (-3.114, 0.6729, 2.511), (-2.421, 0.66, 2.463), (-2.421, 0.6341, 2.367), (-3.114, 0.6212, 2.318), (-3.806, 0.6341, 2.367), (-3.806, 0.66, 2.463), (-3.114, 2.273e-07, 2.6), (-2.421, 2.229e-07, 2.55), (-2.421, 2.142e-07, 2.45), (-3.114, 2.098e-07, 2.4), (-3.806, 2.142e-07, 2.45), (-3.806, 2.229e-07, 2.55), (-3.114, -0.6729, 2.511), (-2.421, -0.66, 2.463), (-2.421, -0.6341, 2.367), (-3.114, -0.6212, 2.318), (-3.806, -0.6341, 2.367), (-3.806, -0.66, 2.463), (-3.114, -1.3, 2.252), (-2.421, -1.275, 2.208), (-2.421, -1.225, 2.122), (-3.114, -1.2, 2.078), (-3.806, -1.225, 2.122), (-3.806, -1.275, 2.208), (-3.114, -1.838, 1.838), (-2.421, -1.803, 1.803), (-2.421, -1.732, 1.732), (-3.114, -1.697, 1.697), (-3.806, -1.732, 1.732), (-3.806, -1.803, 1.803), (-3.114, -2.252, 1.3), (-2.421, -2.208, 1.275), (-2.421, -2.122, 1.225), (-3.114, -2.078, 1.2), (-3.806, -2.122, 1.225), (-3.806, -2.208, 1.275), (-3.114, -2.511, 0.6729), (-2.421, -2.463, 0.66), (-2.421, -2.367, 0.6341), (-3.114, -2.318, 0.6212), (-3.806, -2.367, 0.6341), (-3.806, -2.463, 0.66), (-3.114, -2.6, -1.583e-07), (-2.421, -2.55, -1.219e-07), (-2.421, -2.45, -1.143e-07), (-3.114, -2.4, -1.432e-07), (-3.806, -2.45, -1.797e-07), (-3.806, -2.55, -1.872e-07), (-3.114, -2.511, -0.6729), (-2.421, -2.463, -0.66), (-2.421, -2.367, -0.6341), (-3.114, -2.318, -0.6212), (-3.806, -2.367, -0.6341), (-3.806, -2.463, -0.66), (-3.114, -2.252, -1.3), (-2.421, -2.208, -1.275), (-2.421, -2.122, -1.225), (-3.114, -2.078, -1.2), (-3.806, -2.122, -1.225), (-3.806, -2.208, -1.275), (-3.114, -1.838, -1.838), (-2.421, -1.803, -1.803), (-2.421, -1.732, -1.732), (-3.114, -1.697, -1.697), (-3.806, -1.732, -1.732), (-3.806, -1.803, -1.803), (-3.114, -1.3, -2.252), (-2.421, -1.275, -2.208), (-2.421, -1.225, -2.122), (-3.114, -1.2, -2.078), (-3.806, -1.225, -2.122), (-3.806, -1.275, -2.208), (-3.114, -0.6729, -2.511), (-2.421, -0.66, -2.463), (-2.421, -0.6341, -2.367), (-3.114, -0.6212, -2.318), (-3.806, -0.6341, -2.367), (-3.806, -0.66, -2.463)], [], [(0, 6, 7, 1), (1, 7, 8, 2), (2, 8, 9, 3), (3, 9, 10, 4), (4, 10, 11, 5), (5, 11, 6, 0), (6, 12, 13, 7), (7, 13, 14, 8), (8, 14, 15, 9), (9, 15, 16, 10), (10, 16, 17, 11), (11, 17, 12, 6), (12, 18, 19, 13), (13, 19, 20, 14), (14, 20, 21, 15), (15, 21, 22, 16), (16, 22, 23, 17), (17, 23, 18, 12), (18, 24, 25, 19), (19, 25, 26, 20), (20, 26, 27, 21), (21, 27, 28, 22), (22, 28, 29, 23), (23, 29, 24, 18), (24, 30, 31, 25), (25, 31, 32, 26), (26, 32, 33, 27), (27, 33, 34, 28), (28, 34, 35, 29), (29, 35, 30, 24), (30, 36, 37, 31), (31, 37, 38, 32), (32, 38, 39, 33), (33, 39, 40, 34), (34, 40, 41, 35), (35, 41, 36, 30), (36, 42, 43, 37), (37, 43, 44, 38), (38, 44, 45, 39), (39, 45, 46, 40), (40, 46, 47, 41), (41, 47, 42, 36), (42, 48, 49, 43), (43, 49, 50, 44), (44, 50, 51, 45), (45, 51, 52, 46), (46, 52, 53, 47), (47, 53, 48, 42), (48, 54, 55, 49), (49, 55, 56, 50), (50, 56, 57, 51), (51, 57, 58, 52), (52, 58, 59, 53), (53, 59, 54, 48), (54, 60, 61, 55), (55, 61, 62, 56), (56, 62, 63, 57), (57, 63, 64, 58), (58, 64, 65, 59), (59, 65, 60, 54), (60, 66, 67, 61), (61, 67, 68, 62), (62, 68, 69, 63), (63, 69, 70, 64), (64, 70, 71, 65), (65, 71, 66, 60), (66, 72, 73, 67), (67, 73, 74, 68), (68, 74, 75, 69), (69, 75, 76, 70), (70, 76, 77, 71), (71, 77, 72, 66), (72, 78, 79, 73), (73, 79, 80, 74), (74, 80, 81, 75), (75, 81, 82, 76), (76, 82, 83, 77), (77, 83, 78, 72), (78, 84, 85, 79), (79, 85, 86, 80), (80, 86, 87, 81), (81, 87, 88, 82), (82, 88, 89, 83), (83, 89, 84, 78), (84, 90, 91, 85), (85, 91, 92, 86), (86, 92, 93, 87), (87, 93, 94, 88), (88, 94, 95, 89), (89, 95, 90, 84), (90, 96, 97, 91), (91, 97, 98, 92), (92, 98, 99, 93), (93, 99, 100, 94), (94, 100, 101, 95), (95, 101, 96, 90), (96, 102, 103, 97), (97, 103, 104, 98), (98, 104, 105, 99), (99, 105, 106, 100), (100, 106, 107, 101), (101, 107, 102, 96), (102, 108, 109, 103), (103, 109, 110, 104), (104, 110, 111, 105), (105, 111, 112, 106), (106, 112, 113, 107), (107, 113, 108, 102), (108, 114, 115, 109), (109, 115, 116, 110), (110, 116, 117, 111), (111, 117, 118, 112), (112, 118, 119, 113), (113, 119, 114, 108), (114, 120, 121, 115), (115, 121, 122, 116), (116, 122, 123, 117), (117, 123, 124, 118), (118, 124, 125, 119), (119, 125, 120, 114), (120, 126, 127, 121), (121, 127, 128, 122), (122, 128, 129, 123), (123, 129, 130, 124), (124, 130, 131, 125), (125, 131, 126, 120), (126, 132, 133, 127), (127, 133, 134, 128), (128, 134, 135, 129), (129, 135, 136, 130), (130, 136, 137, 131), (131, 137, 132, 126), (132, 138, 139, 133), (133, 139, 140, 134), (134, 140, 141, 135), (135, 141, 142, 136), (136, 142, 143, 137), (137, 143, 138, 132), (138, 0, 1, 139), (139, 1, 2, 140), (140, 2, 3, 141), (141, 3, 4, 142), (142, 4, 5, 143), (143, 5, 0, 138)])
_uv = me_torus.uv_layers.new(name='UVMap')
_uv.uv.foreach_set('vector', [0.5, 0.5, 0.5417, 0.5, 0.5417, 0.6667, 0.5, 0.6667, 0.5, 0.6667, 0.5417, 0.6667, 0.5417, 0.8333, 0.5, 0.8333, 0.5, 0.8333, 0.5417, 0.8333, 0.5417, 1.0, 0.5, 1.0, 0.5, -1.11e-16, 0.5417, -1.11e-16, 0.5417, 0.1667, 0.5, 0.1667, 0.5, 0.1667, 0.5417, 0.1667, 0.5417, 0.3333, 0.5, 0.3333, 0.5, 0.3333, 0.5417, 0.3333, 0.5417, 0.5, 0.5, 0.5, 0.5417, 0.5, 0.5833, 0.5, 0.5833, 0.6667, 0.5417, 0.6667, 0.5417, 0.6667, 0.5833, 0.6667, 0.5833, 0.8333, 0.5417, 0.8333, 0.5417, 0.8333, 0.5833, 0.8333, 0.5833, 1.0, 0.5417, 1.0, 0.5417, -1.11e-16, 0.5833, -1.11e-16, 0.5833, 0.1667, 0.5417, 0.1667, 0.5417, 0.1667, 0.5833, 0.1667, 0.5833, 0.3333, 0.5417, 0.3333, 0.5417, 0.3333, 0.5833, 0.3333, 0.5833, 0.5, 0.5417, 0.5, 0.5833, 0.5, 0.625, 0.5, 0.625, 0.6667, 0.5833, 0.6667, 0.5833, 0.6667, 0.625, 0.6667, 0.625, 0.8333, 0.5833, 0.8333, 0.5833, 0.8333, 0.625, 0.8333, 0.625, 1.0, 0.5833, 1.0, 0.5833, -1.11e-16, 0.625, -1.11e-16, 0.625, 0.1667, 0.5833, 0.1667, 0.5833, 0.1667, 0.625, 0.1667, 0.625, 0.3333, 0.5833, 0.3333, 0.5833, 0.3333, 0.625, 0.3333, 0.625, 0.5, 0.5833, 0.5, 0.625, 0.5, 0.6667, 0.5, 0.6667, 0.6667, 0.625, 0.6667, 0.625, 0.6667, 0.6667, 0.6667, 0.6667, 0.8333, 0.625, 0.8333, 0.625, 0.8333, 0.6667, 0.8333, 0.6667, 1.0, 0.625, 1.0, 0.625, -1.11e-16, 0.6667, -1.11e-16, 0.6667, 0.1667, 0.625, 0.1667, 0.625, 0.1667, 0.6667, 0.1667, 0.6667, 0.3333, 0.625, 0.3333, 0.625, 0.3333, 0.6667, 0.3333, 0.6667, 0.5, 0.625, 0.5, 0.6667, 0.5, 0.7083, 0.5, 0.7083, 0.6667, 0.6667, 0.6667, 0.6667, 0.6667, 0.7083, 0.6667, 0.7083, 0.8333, 0.6667, 0.8333, 0.6667, 0.8333, 0.7083, 0.8333, 0.7083, 1.0, 0.6667, 1.0, 0.6667, -1.11e-16, 0.7083, -1.11e-16, 0.7083, 0.1667, 0.6667, 0.1667, 0.6667, 0.1667, 0.7083, 0.1667, 0.7083, 0.3333, 0.6667, 0.3333, 0.6667, 0.3333, 0.7083, 0.3333, 0.7083, 0.5, 0.6667, 0.5, 0.7083, 0.5, 0.75, 0.5, 0.75, 0.6667, 0.7083, 0.6667, 0.7083, 0.6667, 0.75, 0.6667, 0.75, 0.8333, 0.7083, 0.8333, 0.7083, 0.8333, 0.75, 0.8333, 0.75, 1.0, 0.7083, 1.0, 0.7083, -1.11e-16, 0.75, -1.11e-16, 0.75, 0.1667, 0.7083, 0.1667, 0.7083, 0.1667, 0.75, 0.1667, 0.75, 0.3333, 0.7083, 0.3333, 0.7083, 0.3333, 0.75, 0.3333, 0.75, 0.5, 0.7083, 0.5, 0.75, 0.5, 0.7917, 0.5, 0.7917, 0.6667, 0.75, 0.6667, 0.75, 0.6667, 0.7917, 0.6667, 0.7917, 0.8333, 0.75, 0.8333, 0.75, 0.8333, 0.7917, 0.8333, 0.7917, 1.0, 0.75, 1.0, 0.75, -1.11e-16, 0.7917, -1.11e-16, 0.7917, 0.1667, 0.75, 0.1667, 0.75, 0.1667, 0.7917, 0.1667, 0.7917, 0.3333, 0.75, 0.3333, 0.75, 0.3333, 0.7917, 0.3333, 0.7917, 0.5, 0.75, 0.5, 0.7917, 0.5, 0.8333, 0.5, 0.8333, 0.6667, 0.7917, 0.6667, 0.7917, 0.6667, 0.8333, 0.6667, 0.8333, 0.8333, 0.7917, 0.8333, 0.7917, 0.8333, 0.8333, 0.8333, 0.8333, 1.0, 0.7917, 1.0, 0.7917, -1.11e-16, 0.8333, -1.11e-16, 0.8333, 0.1667, 0.7917, 0.1667, 0.7917, 0.1667, 0.8333, 0.1667, 0.8333, 0.3333, 0.7917, 0.3333, 0.7917, 0.3333, 0.8333, 0.3333, 0.8333, 0.5, 0.7917, 0.5, 0.8333, 0.5, 0.875, 0.5, 0.875, 0.6667, 0.8333, 0.6667, 0.8333, 0.6667, 0.875, 0.6667, 0.875, 0.8333, 0.8333, 0.8333, 0.8333, 0.8333, 0.875, 0.8333, 0.875, 1.0, 0.8333, 1.0, 0.8333, -1.11e-16, 0.875, -1.11e-16, 0.875, 0.1667, 0.8333, 0.1667, 0.8333, 0.1667, 0.875, 0.1667, 0.875, 0.3333, 0.8333, 0.3333, 0.8333, 0.3333, 0.875, 0.3333, 0.875, 0.5, 0.8333, 0.5, 0.875, 0.5, 0.9167, 0.5, 0.9167, 0.6667, 0.875, 0.6667, 0.875, 0.6667, 0.9167, 0.6667, 0.9167, 0.8333, 0.875, 0.8333, 0.875, 0.8333, 0.9167, 0.8333, 0.9167, 1.0, 0.875, 1.0, 0.875, -1.11e-16, 0.9167, -1.11e-16, 0.9167, 0.1667, 0.875, 0.1667, 0.875, 0.1667, 0.9167, 0.1667, 0.9167, 0.3333, 0.875, 0.3333, 0.875, 0.3333, 0.9167, 0.3333, 0.9167, 0.5, 0.875, 0.5, 0.9167, 0.5, 0.9583, 0.5, 0.9583, 0.6667, 0.9167, 0.6667, 0.9167, 0.6667, 0.9583, 0.6667, 0.9583, 0.8333, 0.9167, 0.8333, 0.9167, 0.8333, 0.9583, 0.8333, 0.9583, 1.0, 0.9167, 1.0, 0.9167, -1.11e-16, 0.9583, -1.11e-16, 0.9583, 0.1667, 0.9167, 0.1667, 0.9167, 0.1667, 0.9583, 0.1667, 0.9583, 0.3333, 0.9167, 0.3333, 0.9167, 0.3333, 0.9583, 0.3333, 0.9583, 0.5, 0.9167, 0.5, 0.9583, 0.5, 1.0, 0.5, 1.0, 0.6667, 0.9583, 0.6667, 0.9583, 0.6667, 1.0, 0.6667, 1.0, 0.8333, 0.9583, 0.8333, 0.9583, 0.8333, 1.0, 0.8333, 1.0, 1.0, 0.9583, 1.0, 0.9583, -1.11e-16, 1.0, -1.11e-16, 1.0, 0.1667, 0.9583, 0.1667, 0.9583, 0.1667, 1.0, 0.1667, 1.0, 0.3333, 0.9583, 0.3333, 0.9583, 0.3333, 1.0, 0.3333, 1.0, 0.5, 0.9583, 0.5, -4.441e-16, 0.5, 0.04167, 0.5, 0.04167, 0.6667, -4.441e-16, 0.6667, -4.441e-16, 0.6667, 0.04167, 0.6667, 0.04167, 0.8333, -4.441e-16, 0.8333, -4.441e-16, 0.8333, 0.04167, 0.8333, 0.04167, 1.0, -4.441e-16, 1.0, -4.441e-16, -1.11e-16, 0.04167, -1.11e-16, 0.04167, 0.1667, -4.441e-16, 0.1667, -4.441e-16, 0.1667, 0.04167, 0.1667, 0.04167, 0.3333, -4.441e-16, 0.3333, -4.441e-16, 0.3333, 0.04167, 0.3333, 0.04167, 0.5, -4.441e-16, 0.5, 0.04167, 0.5, 0.08333, 0.5, 0.08333, 0.6667, 0.04167, 0.6667, 0.04167, 0.6667, 0.08333, 0.6667, 0.08333, 0.8333, 0.04167, 0.8333, 0.04167, 0.8333, 0.08333, 0.8333, 0.08333, 1.0, 0.04167, 1.0, 0.04167, -1.11e-16, 0.08333, -1.11e-16, 0.08333, 0.1667, 0.04167, 0.1667, 0.04167, 0.1667, 0.08333, 0.1667, 0.08333, 0.3333, 0.04167, 0.3333, 0.04167, 0.3333, 0.08333, 0.3333, 0.08333, 0.5, 0.04167, 0.5, 0.08333, 0.5, 0.125, 0.5, 0.125, 0.6667, 0.08333, 0.6667, 0.08333, 0.6667, 0.125, 0.6667, 0.125, 0.8333, 0.08333, 0.8333, 0.08333, 0.8333, 0.125, 0.8333, 0.125, 1.0, 0.08333, 1.0, 0.08333, -1.11e-16, 0.125, -1.11e-16, 0.125, 0.1667, 0.08333, 0.1667, 0.08333, 0.1667, 0.125, 0.1667, 0.125, 0.3333, 0.08333, 0.3333, 0.08333, 0.3333, 0.125, 0.3333, 0.125, 0.5, 0.08333, 0.5, 0.125, 0.5, 0.1667, 0.5, 0.1667, 0.6667, 0.125, 0.6667, 0.125, 0.6667, 0.1667, 0.6667, 0.1667, 0.8333, 0.125, 0.8333, 0.125, 0.8333, 0.1667, 0.8333, 0.1667, 1.0, 0.125, 1.0, 0.125, -1.11e-16, 0.1667, -1.11e-16, 0.1667, 0.1667, 0.125, 0.1667, 0.125, 0.1667, 0.1667, 0.1667, 0.1667, 0.3333, 0.125, 0.3333, 0.125, 0.3333, 0.1667, 0.3333, 0.1667, 0.5, 0.125, 0.5, 0.1667, 0.5, 0.2083, 0.5, 0.2083, 0.6667, 0.1667, 0.6667, 0.1667, 0.6667, 0.2083, 0.6667, 0.2083, 0.8333, 0.1667, 0.8333, 0.1667, 0.8333, 0.2083, 0.8333, 0.2083, 1.0, 0.1667, 1.0, 0.1667, -1.11e-16, 0.2083, -1.11e-16, 0.2083, 0.1667, 0.1667, 0.1667, 0.1667, 0.1667, 0.2083, 0.1667, 0.2083, 0.3333, 0.1667, 0.3333, 0.1667, 0.3333, 0.2083, 0.3333, 0.2083, 0.5, 0.1667, 0.5, 0.2083, 0.5, 0.25, 0.5, 0.25, 0.6667, 0.2083, 0.6667, 0.2083, 0.6667, 0.25, 0.6667, 0.25, 0.8333, 0.2083, 0.8333, 0.2083, 0.8333, 0.25, 0.8333, 0.25, 1.0, 0.2083, 1.0, 0.2083, -1.11e-16, 0.25, -1.11e-16, 0.25, 0.1667, 0.2083, 0.1667, 0.2083, 0.1667, 0.25, 0.1667, 0.25, 0.3333, 0.2083, 0.3333, 0.2083, 0.3333, 0.25, 0.3333, 0.25, 0.5, 0.2083, 0.5, 0.25, 0.5, 0.2917, 0.5, 0.2917, 0.6667, 0.25, 0.6667, 0.25, 0.6667, 0.2917, 0.6667, 0.2917, 0.8333, 0.25, 0.8333, 0.25, 0.8333, 0.2917, 0.8333, 0.2917, 1.0, 0.25, 1.0, 0.25, -1.11e-16, 0.2917, -1.11e-16, 0.2917, 0.1667, 0.25, 0.1667, 0.25, 0.1667, 0.2917, 0.1667, 0.2917, 0.3333, 0.25, 0.3333, 0.25, 0.3333, 0.2917, 0.3333, 0.2917, 0.5, 0.25, 0.5, 0.2917, 0.5, 0.3333, 0.5, 0.3333, 0.6667, 0.2917, 0.6667, 0.2917, 0.6667, 0.3333, 0.6667, 0.3333, 0.8333, 0.2917, 0.8333, 0.2917, 0.8333, 0.3333, 0.8333, 0.3333, 1.0, 0.2917, 1.0, 0.2917, -1.11e-16, 0.3333, -1.11e-16, 0.3333, 0.1667, 0.2917, 0.1667, 0.2917, 0.1667, 0.3333, 0.1667, 0.3333, 0.3333, 0.2917, 0.3333, 0.2917, 0.3333, 0.3333, 0.3333, 0.3333, 0.5, 0.2917, 0.5, 0.3333, 0.5, 0.375, 0.5, 0.375, 0.6667, 0.3333, 0.6667, 0.3333, 0.6667, 0.375, 0.6667, 0.375, 0.8333, 0.3333, 0.8333, 0.3333, 0.8333, 0.375, 0.8333, 0.375, 1.0, 0.3333, 1.0, 0.3333, -1.11e-16, 0.375, -1.11e-16, 0.375, 0.1667, 0.3333, 0.1667, 0.3333, 0.1667, 0.375, 0.1667, 0.375, 0.3333, 0.3333, 0.3333, 0.3333, 0.3333, 0.375, 0.3333, 0.375, 0.5, 0.3333, 0.5, 0.375, 0.5, 0.4167, 0.5, 0.4167, 0.6667, 0.375, 0.6667, 0.375, 0.6667, 0.4167, 0.6667, 0.4167, 0.8333, 0.375, 0.8333, 0.375, 0.8333, 0.4167, 0.8333, 0.4167, 1.0, 0.375, 1.0, 0.375, -1.11e-16, 0.4167, -1.11e-16, 0.4167, 0.1667, 0.375, 0.1667, 0.375, 0.1667, 0.4167, 0.1667, 0.4167, 0.3333, 0.375, 0.3333, 0.375, 0.3333, 0.4167, 0.3333, 0.4167, 0.5, 0.375, 0.5, 0.4167, 0.5, 0.4583, 0.5, 0.4583, 0.6667, 0.4167, 0.6667, 0.4167, 0.6667, 0.4583, 0.6667, 0.4583, 0.8333, 0.4167, 0.8333, 0.4167, 0.8333, 0.4583, 0.8333, 0.4583, 1.0, 0.4167, 1.0, 0.4167, -1.11e-16, 0.4583, -1.11e-16, 0.4583, 0.1667, 0.4167, 0.1667, 0.4167, 0.1667, 0.4583, 0.1667, 0.4583, 0.3333, 0.4167, 0.3333, 0.4167, 0.3333, 0.4583, 0.3333, 0.4583, 0.5, 0.4167, 0.5, 0.4583, 0.5, 0.5, 0.5, 0.5, 0.6667, 0.4583, 0.6667, 0.4583, 0.6667, 0.5, 0.6667, 0.5, 0.8333, 0.4583, 0.8333, 0.4583, 0.8333, 0.5, 0.8333, 0.5, 1.0, 0.4583, 1.0, 0.4583, -1.11e-16, 0.5, -1.11e-16, 0.5, 0.1667, 0.4583, 0.1667, 0.4583, 0.1667, 0.5, 0.1667, 0.5, 0.3333, 0.4583, 0.3333, 0.4583, 0.3333, 0.5, 0.3333, 0.5, 0.5, 0.4583, 0.5])
me_torus.use_remesh_fix_poles = True
me_torus.use_remesh_preserve_attributes = False
me_torus.use_mirror_vertex_groups = False
me_torus.update()
me_cylinder_005 = bpy.data.meshes.new('Cylinder.005')
me_cylinder_005.from_pydata([(-3.614, 0.2929, -6.65e-08), (-3.614, 0.2537, -0.1465), (-2.614, 0.433, -0.25), (-3.614, -0.1465, -0.2537), (-2.614, -0.35, -0.6062), (-3.614, -0.2537, -0.1465), (-3.614, -0.2929, -8.769e-08), (-2.614, -0.7, -6.93e-08), (-3.614, -0.2537, 0.1465), (-2.614, -0.35, 0.6062), (-3.614, 0.1465, 0.2537), (-2.614, 0.35, 0.6062), (-2.614, 0.6062, 0.35), (-2.78, 0.5, 3.245e-08), (-2.78, 0.433, -0.25), (-3.447, 0.433, -0.25), (-3.447, 0.25, -0.433), (-2.78, -0.25, -0.433), (-3.447, -0.25, -0.433), (-2.78, -0.5, -4.305e-08), (-3.447, -0.5, -1.079e-07), (-2.78, -0.25, 0.433), (-3.447, -0.25, 0.433), (-2.78, 0.25, 0.433), (-2.78, 0.433, 0.25), (-3.447, 0.433, 0.25), (-2.83, -0.275, -0.3897), (-2.83, -0.475, -0.0433), (-3.397, -0.475, -0.0433), (-2.83, -0.2, 0.433), (-3.397, -0.2, 0.433), (-2.83, 0.2, 0.433), (-3.397, 0.2, 0.433), (-2.83, -0.06667, 0.433), (-3.208, -0.2, 0.433), (-3.219, -0.06667, 0.433), (-2.83, -0.3417, -0.2742), (-2.83, -0.4083, -0.1588), (-3.019, -0.275, -0.3897), (-3.019, -0.475, -0.0433), (-3.208, -0.475, -0.0433), (-3.219, -0.4083, -0.1588), (-3.219, -0.3417, -0.2742), (-3.208, -0.3417, -0.2742), (-3.397, -0.06667, 0.433), (-3.397, -0.3417, -0.2742), (-3.397, -0.275, -0.3897), (-3.208, -0.275, -0.3897), (-3.019, -0.2, 0.433), (-3.019, 0.2, 0.433), (-3.208, -0.06667, 0.433), (-3.397, -0.4083, -0.1588), (-3.019, -0.3417, -0.2742), (-3.019, -0.4083, -0.1588), (-3.208, -0.4083, -0.1588), (-2.95, -1.0, 2.283), (-2.666, -1.0, 2.283), (-2.666, -0.9, 2.283), (-2.666, 0.9, 2.283), (-2.808, -0.9, 2.283), (-2.808, 0.9, 2.283), (-2.95, -1.527, -1.921), (-2.95, -1.477, -2.008), (-2.808, -1.477, -2.008), (-2.808, -2.477, -0.2755), (-2.95, -2.477, -0.2755), (-2.95, -2.427, -0.3621), (-2.666, -1.477, -2.008), (-2.666, -2.477, -0.2755), (-2.666, -1.527, -1.921), (-2.666, -2.427, -0.3621), (-2.808, -1.527, -1.921), (-2.808, -2.427, -0.3621), (-3.502, -0.03333, 1.283), (-3.502, 0.03333, 1.283), (-3.722, 0.03333, 1.283), (-3.722, -0.03333, 1.283), (-3.502, -1.094, -0.6704), (-3.502, -1.128, -0.6126), (-3.722, -1.128, -0.6126), (-3.722, -1.094, -0.6704), (-3.614, 0.433, -0.25), (-3.614, -0.433, -0.25), (-3.614, -0.5, -1.132e-07), (-3.614, -0.25, 0.433), (-3.614, 0.25, 0.433), (-3.964, -0.2929, -1.294e-07), (-3.964, 0.2929, -1.082e-07), (-3.964, -0.1465, 0.2537), (-3.964, 0.1465, -0.2537), (-3.964, 0.1465, 0.2537), (-3.964, 0.2537, -0.1465), (-3.964, -0.2537, -0.1465), (-3.964, -0.2537, 0.1465), (-2.614, -0.433, -0.25), (-3.614, 0.0, -0.2929), (-2.614, 3.706e-23, -0.7), (-3.614, 0.1465, -0.2537), (-2.614, 0.35, -0.6062), (-2.614, 0.7, -6.93e-08), (-3.614, 0.2537, 0.1465), (-3.614, 0.0, 0.2929), (-2.614, -2.647e-23, 0.5), (-3.614, -0.1465, 0.2537), (-2.614, -0.6062, 0.35), (-2.78, -0.433, -0.25), (-3.447, -0.433, -0.25), (-2.78, 2.647e-23, -0.5), (-3.447, 0.0, -0.5), (-2.78, 0.25, -0.433), (-3.447, 0.5, -1.079e-07), (-3.447, 0.25, 0.433), (-2.78, -2.647e-23, 0.5), (-3.447, 0.0, 0.5), (-2.78, -0.433, 0.25), (-3.447, -0.433, 0.25), (-2.83, 0.275, -0.3897), (-2.83, 0.475, -0.0433), (-3.397, 0.475, -0.0433), (-2.83, 0.06667, 0.433), (-3.397, 0.06667, 0.433), (-3.208, 0.2, 0.433), (-3.219, 0.06667, 0.433), (-2.83, 0.3417, -0.2742), (-2.83, 0.4083, -0.1588), (-3.397, 0.4083, -0.1588), (-3.397, 0.3417, -0.2742), (-3.019, 0.275, -0.3897), (-3.019, 0.475, -0.0433), (-3.219, 0.4083, -0.1588), (-3.219, 0.3417, -0.2742), (-3.397, 0.275, -0.3897), (-3.208, 0.275, -0.3897), (-3.208, 0.475, -0.0433), (-3.019, 0.06667, 0.433), (-3.019, -0.06667, 0.433), (-3.208, 0.06667, 0.433), (-3.019, 0.3417, -0.2742), (-3.019, 0.4083, -0.1588), (-3.208, 0.3417, -0.2742), (-3.208, 0.4083, -0.1588), (-2.95, 0.9, 2.283), (-2.95, 1.0, 2.283), (-2.808, 1.0, 2.283), (-2.808, -1.0, 2.283), (-2.95, -0.9, 2.283), (-2.666, 1.0, 2.283), (-2.95, 1.527, -1.921), (-2.95, 1.477, -2.008), (-2.808, 1.477, -2.008), (-2.808, 2.477, -0.2755), (-2.95, 2.477, -0.2755), (-2.95, 2.427, -0.3621), (-2.666, 1.477, -2.008), (-2.666, 2.477, -0.2755), (-2.666, 1.527, -1.921), (-2.666, 2.427, -0.3621), (-2.808, 1.527, -1.921), (-2.808, 2.427, -0.3621), (-3.502, 1.094, -0.6704), (-3.502, 1.128, -0.6126), (-3.722, 1.128, -0.6126), (-3.722, 1.094, -0.6704), (-2.614, 6.908e-30, -1.305e-07), (-3.614, -0.25, -0.433), (-3.614, 0.0, -0.5), (-3.614, 0.25, -0.433), (-3.614, 0.5, -1.132e-07), (-3.614, 0.433, 0.25), (-3.614, 0.0, 0.5), (-3.614, -0.433, 0.25), (-3.964, 0.0, -1.172e-07), (-3.964, -0.1465, -0.2537), (-3.964, 0.0, -0.2929), (-3.964, 0.2537, 0.1465), (-3.964, 0.0, 0.2929)], [], [(13, 2, 14), (14, 2, 109), (107, 96, 4, 17), (17, 94, 105), (105, 94, 19), (19, 7, 104, 114), (114, 104, 9, 21), (21, 102, 112), (112, 102, 23), (2, 99, 163, 98), (23, 11, 12, 24), (24, 12, 99, 13), (97, 95, 173, 89), (168, 25, 110, 167), (25, 24, 13, 110), (85, 111, 25, 168), (111, 23, 24, 25), (169, 113, 111, 85), (84, 22, 113, 169), (170, 115, 22, 84), (115, 114, 21, 22), (83, 20, 115, 170), (20, 19, 114, 115), (82, 106, 20, 83), (164, 18, 106, 82), (165, 108, 18, 164), (108, 107, 17, 18), (166, 16, 108, 165), (16, 109, 107, 108), (81, 15, 16, 166), (167, 110, 15, 81), (42, 43, 52), (109, 16, 110, 13), (26, 38, 47, 46, 18, 17), (28, 40, 39, 27, 19, 20), (29, 48, 34, 30, 22, 21), (32, 121, 49, 31, 23, 111), (31, 119, 33, 29, 21, 23), (30, 44, 120, 32, 111, 22), (27, 37, 36, 26, 17, 19), (46, 45, 51, 28, 20, 18), (112, 23, 21), (105, 19, 17), (106, 18, 20), (113, 22, 111), (33, 35, 48, 29), (31, 49, 122, 119), (119, 122, 75, 74), (122, 136, 50, 35), (41, 39, 53), (136, 120, 44, 50), (36, 42, 38, 26), (54, 41, 53), (27, 39, 41, 37), (37, 41, 79, 78), (41, 54, 43, 42), (38, 42, 52), (54, 51, 45, 43), (135, 50, 59, 57), (53, 39, 68, 70), (34, 48, 56, 144), (44, 30, 55, 145), (134, 49, 146, 58), (54, 53, 70, 72), (28, 51, 66, 65), (43, 45, 61, 71), (48, 35, 135), (136, 122, 134), (122, 49, 134), (35, 50, 135), (59, 145, 55, 144), (57, 59, 144, 56), (146, 143, 60, 58), (143, 142, 141, 60), (30, 34, 144, 55), (49, 121, 143, 146), (120, 136, 60, 141), (121, 32, 142, 143), (48, 135, 57, 56), (50, 44, 145, 59), (32, 120, 141, 142), (136, 134, 58, 60), (71, 61, 62, 63), (69, 71, 63, 67), (68, 64, 72, 70), (64, 65, 66, 72), (45, 46, 62, 61), (47, 38, 67, 63), (52, 43, 71, 69), (46, 47, 63, 62), (39, 40, 64, 68), (51, 54, 72, 66), (40, 28, 65, 64), (38, 52, 69, 67), (74, 75, 76, 73), (33, 119, 74, 73), (122, 35, 76, 75), (35, 33, 73, 76), (78, 79, 80, 77), (36, 37, 78, 77), (41, 42, 80, 79), (42, 36, 77, 80), (98, 163, 4, 96), (163, 11, 102, 9), (4, 163, 7, 94), (7, 163, 9, 104), (163, 99, 12, 11), (102, 21, 9), (23, 102, 11), (2, 13, 99), (19, 94, 7), (94, 17, 4), (109, 2, 98), (5, 6, 86, 92), (103, 101, 175, 88), (1, 97, 89, 91), (100, 0, 87, 174), (3, 5, 92, 172), (1, 0, 167, 81), (97, 1, 81, 166), (3, 95, 165, 164), (5, 3, 164, 82), (6, 5, 82, 83), (8, 6, 83, 170), (103, 8, 170, 84), (101, 103, 84, 169), (10, 101, 169, 85), (100, 10, 85, 168), (0, 100, 168, 167), (87, 171, 90, 174), (86, 171, 172, 92), (88, 171, 86, 93), (89, 171, 87, 91), (90, 171, 88, 175), (172, 171, 89, 173), (101, 10, 90, 175), (6, 8, 93, 86), (95, 3, 172, 173), (10, 100, 174, 90), (0, 1, 91, 87), (8, 103, 88, 93), (107, 109, 98, 96), (130, 137, 139), (17, 19, 20, 18), (116, 109, 16, 131, 132, 127), (118, 110, 13, 117, 128, 133), (117, 13, 109, 116, 123, 124), (131, 16, 110, 118, 125, 126), (14, 109, 13), (15, 110, 16), (129, 138, 128), (123, 116, 127, 130), (140, 138, 129), (117, 124, 129, 128), (124, 160, 161, 129), (129, 130, 139, 140), (127, 137, 130), (140, 139, 126, 125), (138, 156, 154, 128), (140, 158, 156, 138), (118, 151, 152, 125), (139, 157, 147, 126), (157, 149, 148, 147), (155, 153, 149, 157), (154, 156, 158, 150), (150, 158, 152, 151), (126, 147, 148, 131), (132, 149, 153, 127), (137, 155, 157, 139), (131, 148, 149, 132), (128, 154, 150, 133), (125, 152, 158, 140), (133, 150, 151, 118), (127, 153, 155, 137), (160, 159, 162, 161), (123, 159, 160, 124), (129, 161, 162, 130), (130, 162, 159, 123), (97, 166, 165, 95)])
_uv = me_cylinder_005.uv_layers.new(name='UVMap')
_uv.uv.foreach_set('vector', [0.0, 0.9594, 0.005801, 0.9731, 0.002172, 0.9739, 0.002172, 0.9739, 0.005801, 0.9731, 0.008783, 0.9863, 0.0121, 0.9858, 0.0111, 1.0, 0.01202, 0.9851, 0.01404, 0.9789, 0.01404, 0.9789, 0.01186, 0.9731, 0.01391, 0.9728, 0.01391, 0.9728, 0.01186, 0.9731, 0.01257, 0.9669, 0.01257, 0.9669, 0.01194, 0.9667, 0.01194, 0.9625, 0.0128, 0.9613, 0.0128, 0.9613, 0.01194, 0.9625, 0.01126, 0.9584, 0.01253, 0.9555, 0.01253, 0.9555, 0.01081, 0.9567, 0.01184, 0.9536, 0.01184, 0.9536, 0.01081, 0.9567, 0.009634, 0.9472, 0.005801, 0.9731, 0.003385, 0.9623, 0.009799, 0.9685, 0.00943, 0.9878, 0.009634, 0.9472, 0.0089, 0.9542, 0.006756, 0.9568, 0.005633, 0.9534, 0.005633, 0.9534, 0.006756, 0.9568, 0.003385, 0.9623, 0.0, 0.9594, 0.01914, 0.9557, 0.01884, 0.9575, 0.01728, 0.9545, 0.01735, 0.9539, 0.01452, 0.9454, 0.01352, 0.9433, 0.01556, 0.9432, 0.01666, 0.9468, 0.01352, 0.9433, 0.005633, 0.9534, 0.0, 0.9594, 0.01556, 0.9432, 0.01303, 0.9441, 0.01161, 0.9389, 0.01352, 0.9433, 0.01452, 0.9454, 0.01161, 0.9389, 0.009634, 0.9472, 0.005633, 0.9534, 0.01352, 0.9433, 0.01253, 0.9478, 0.011, 0.9464, 0.01161, 0.9389, 0.01303, 0.9441, 0.01336, 0.9514, 0.01269, 0.9513, 0.011, 0.9464, 0.01253, 0.9478, 0.01423, 0.9546, 0.01365, 0.9554, 0.01269, 0.9513, 0.01336, 0.9514, 0.01365, 0.9554, 0.0128, 0.9613, 0.01253, 0.9555, 0.01269, 0.9513, 0.01527, 0.9574, 0.01485, 0.9589, 0.01365, 0.9554, 0.01423, 0.9546, 0.01485, 0.9589, 0.01257, 0.9669, 0.0128, 0.9613, 0.01365, 0.9554, 0.01645, 0.9592, 0.01605, 0.9606, 0.01485, 0.9589, 0.01527, 0.9574, 0.01819, 0.9608, 0.01843, 0.9636, 0.01605, 0.9606, 0.01645, 0.9592, 0.0202, 0.9606, 0.02101, 0.9637, 0.01843, 0.9636, 0.01819, 0.9608, 0.02101, 0.9637, 0.0121, 0.9858, 0.01404, 0.9789, 0.01843, 0.9636, 0.02252, 0.9584, 0.02642, 0.962, 0.02101, 0.9637, 0.0202, 0.9606, 0.02642, 0.962, 0.008783, 0.9863, 0.0121, 0.9858, 0.02101, 0.9637, 0.02069, 0.9519, 0.02286, 0.9511, 0.02642, 0.962, 0.02252, 0.9584, 0.01666, 0.9468, 0.01556, 0.9432, 0.02286, 0.9511, 0.02069, 0.9519, 0.04163, 0.06899, 0.04207, 0.06147, 0.04262, 0.05959, 0.09616, 0.04075, 0.1369, 0.04075, 0.1369, 0.07131, 0.09616, 0.07131, 0.05676, 0.07126, 0.04647, 0.05686, 0.04211, 0.04025, 0.0357, 0.02897, 0.03111, 0.0, 0.06194, 0.07413, 0.03543, 0.09271, 0.03564, 0.09964, 0.03663, 0.09831, 0.04549, 0.0944, 0.0457, 0.09693, 0.02642, 0.1006, 0.01245, 0.9507, 0.01368, 0.9469, 0.01325, 0.9484, 0.01336, 0.9487, 0.01269, 0.9513, 0.01253, 0.9555, 0.00633, 0.9334, 0.01112, 0.9262, 0.01476, 0.9235, 0.009886, 0.9401, 0.009634, 0.9472, 0.01161, 0.9389, 0.009886, 0.9401, 0.01289, 0.9402, 0.01182, 0.9454, 0.01245, 0.9507, 0.01253, 0.9555, 0.009634, 0.9472, 0.01336, 0.9487, 0.01445, 0.9463, 0.01791, 0.9446, 0.00633, 0.9334, 0.01161, 0.9389, 0.01269, 0.9513, 0.04549, 0.0944, 0.04655, 0.08537, 0.04908, 0.07663, 0.05676, 0.07126, 0.06194, 0.07413, 0.0457, 0.09693, 0.0357, 0.02897, 0.03324, 0.04952, 0.02804, 0.07129, 0.03543, 0.09271, 0.02642, 0.1006, 0.03111, 0.0, 0.01184, 0.9536, 0.009634, 0.9472, 0.01253, 0.9555, 0.01391, 0.9728, 0.01257, 0.9669, 0.01404, 0.9789, 0.01605, 0.9606, 0.01843, 0.9636, 0.01485, 0.9589, 0.011, 0.9464, 0.01269, 0.9513, 0.01161, 0.9389, 0.01182, 0.9454, 0.01377, 0.9414, 0.01368, 0.9469, 0.01245, 0.9507, 0.009886, 0.9401, 0.01476, 0.9235, 0.01434, 0.935, 0.01289, 0.9402, 0.01289, 0.9402, 0.01434, 0.935, 0.01531, 0.9356, 0.01534, 0.9357, 0.01434, 0.935, 0.01239, 0.9332, 0.01267, 0.943, 0.01377, 0.9414, 0.03898, 0.08, 0.03663, 0.09831, 0.04034, 0.089, 0.01239, 0.9332, 0.01791, 0.9446, 0.01445, 0.9463, 0.01267, 0.943, 0.04908, 0.07663, 0.04163, 0.06899, 0.04647, 0.05686, 0.05676, 0.07126, 0.03848, 0.08218, 0.03898, 0.08, 0.04034, 0.089, 0.04549, 0.0944, 0.03663, 0.09831, 0.03898, 0.08, 0.04655, 0.08537, 0.04655, 0.08537, 0.03898, 0.08, 0.03576, 0.07144, 0.03661, 0.07145, 0.03898, 0.08, 0.03848, 0.08218, 0.04207, 0.06147, 0.04163, 0.06899, 0.04647, 0.05686, 0.04163, 0.06899, 0.04262, 0.05959, 0.03848, 0.08218, 0.02804, 0.07129, 0.03324, 0.04952, 0.04207, 0.06147, 0.01373, 0.9445, 0.01267, 0.943, 0.01302, 0.9476, 0.01301, 0.9476, 0.04034, 0.089, 0.03663, 0.09831, 0.05594, 0.697, 0.06194, 0.6895, 0.01325, 0.9484, 0.01368, 0.9469, 0.01303, 0.9476, 0.01304, 0.9476, 0.01445, 0.9463, 0.01336, 0.9487, 0.01301, 0.9476, 0.01297, 0.9476, 0.007426, 0.9288, 0.01476, 0.9235, 0.02525, 0.0, 0.008185, 0.02324, 0.03848, 0.08218, 0.04034, 0.089, 0.06194, 0.6895, 0.05646, 0.6873, 0.03543, 0.09271, 0.02804, 0.07129, 0.05007, 0.6874, 0.05749, 0.7026, 0.04207, 0.06147, 0.03324, 0.04952, 0.03984, 0.0514, 0.03962, 0.05157, 0.01368, 0.9469, 0.01377, 0.9414, 0.01373, 0.9445, 0.01239, 0.9332, 0.01434, 0.935, 0.007426, 0.9288, 0.01434, 0.935, 0.01476, 0.9235, 0.007426, 0.9288, 0.01377, 0.9414, 0.01267, 0.943, 0.01373, 0.9445, 0.01302, 0.9476, 0.01297, 0.9476, 0.01301, 0.9476, 0.01304, 0.9476, 0.01301, 0.9476, 0.01302, 0.9476, 0.01304, 0.9476, 0.01303, 0.9476, 0.02525, 0.0, 0.02642, 0.0348, 0.01615, 0.0443, 0.008185, 0.02324, 0.02642, 0.0348, 0.02275, 0.05148, 0.02531, 0.06214, 0.01615, 0.0443, 0.01336, 0.9487, 0.01325, 0.9484, 0.01304, 0.9476, 0.01301, 0.9476, 0.01476, 0.9235, 0.01112, 0.9262, 0.02642, 0.0348, 0.02525, 0.0, 0.01791, 0.9446, 0.01239, 0.9332, 0.01615, 0.0443, 0.02531, 0.06214, 0.01112, 0.9262, 0.00633, 0.9334, 0.02275, 0.05148, 0.02642, 0.0348, 0.01368, 0.9469, 0.01373, 0.9445, 0.01301, 0.9476, 0.01303, 0.9476, 0.01267, 0.943, 0.01445, 0.9463, 0.01297, 0.9476, 0.01302, 0.9476, 0.00633, 0.9334, 0.01791, 0.9446, 0.02531, 0.06214, 0.02275, 0.05148, 0.01239, 0.9332, 0.007426, 0.9288, 0.008185, 0.02324, 0.01615, 0.0443, 0.03962, 0.05157, 0.03984, 0.0514, 0.03953, 0.05179, 0.03945, 0.05179, 0.03962, 0.05154, 0.03962, 0.05157, 0.03945, 0.05179, 0.03941, 0.05164, 0.05594, 0.697, 0.05722, 0.6937, 0.05646, 0.6873, 0.06194, 0.6895, 0.05722, 0.6937, 0.05749, 0.7026, 0.05007, 0.6874, 0.05646, 0.6873, 0.03324, 0.04952, 0.0357, 0.02897, 0.03953, 0.05179, 0.03984, 0.0514, 0.04211, 0.04025, 0.04647, 0.05686, 0.03941, 0.05164, 0.03945, 0.05179, 0.04262, 0.05959, 0.04207, 0.06147, 0.03962, 0.05157, 0.03962, 0.05154, 0.0357, 0.02897, 0.04211, 0.04025, 0.03945, 0.05179, 0.03953, 0.05179, 0.03663, 0.09831, 0.03564, 0.09964, 0.05722, 0.6937, 0.05594, 0.697, 0.02804, 0.07129, 0.03848, 0.08218, 0.05646, 0.6873, 0.05007, 0.6874, 0.03564, 0.09964, 0.03543, 0.09271, 0.05749, 0.7026, 0.05722, 0.6937, 0.04647, 0.05686, 0.04262, 0.05959, 0.03962, 0.05154, 0.03941, 0.05164, 0.01534, 0.9357, 0.01531, 0.9356, 0.01545, 0.9357, 0.01488, 0.9358, 0.01182, 0.9454, 0.01289, 0.9402, 0.01534, 0.9357, 0.01488, 0.9358, 0.01434, 0.935, 0.01377, 0.9414, 0.01545, 0.9357, 0.01531, 0.9356, 0.01377, 0.9414, 0.01182, 0.9454, 0.01488, 0.9358, 0.01545, 0.9357, 0.03661, 0.07145, 0.03576, 0.07144, 0.03559, 0.07131, 0.03591, 0.07167, 0.04908, 0.07663, 0.04655, 0.08537, 0.03661, 0.07145, 0.03591, 0.07167, 0.03898, 0.08, 0.04163, 0.06899, 0.03559, 0.07131, 0.03576, 0.07144, 0.04163, 0.06899, 0.04908, 0.07663, 0.03591, 0.07167, 0.03559, 0.07131, 0.00943, 0.9878, 0.009799, 0.9685, 0.01202, 0.9851, 0.0111, 1.0, 0.009799, 0.9685, 0.0089, 0.9542, 0.01081, 0.9567, 0.01126, 0.9584, 0.01202, 0.9851, 0.009799, 0.9685, 0.01194, 0.9667, 0.01186, 0.9731, 0.01194, 0.9667, 0.009799, 0.9685, 0.01126, 0.9584, 0.01194, 0.9625, 0.009799, 0.9685, 0.003385, 0.9623, 0.006756, 0.9568, 0.0089, 0.9542, 0.01081, 0.9567, 0.01253, 0.9555, 0.01126, 0.9584, 0.009634, 0.9472, 0.01081, 0.9567, 0.0089, 0.9542, 0.005801, 0.9731, 0.0, 0.9594, 0.003385, 0.9623, 0.01257, 0.9669, 0.01186, 0.9731, 0.01194, 0.9667, 0.01186, 0.9731, 0.01404, 0.9789, 0.01202, 0.9851, 0.008783, 0.9863, 0.005801, 0.9731, 0.00943, 0.9878, 0.01693, 0.9571, 0.01607, 0.9557, 0.01619, 0.9541, 0.01658, 0.9546, 0.01473, 0.9515, 0.01434, 0.9494, 0.01565, 0.952, 0.01567, 0.9526, 0.01809, 0.9529, 0.01914, 0.9557, 0.01735, 0.9539, 0.01711, 0.953, 0.01516, 0.9485, 0.01639, 0.9502, 0.01666, 0.9522, 0.01619, 0.9517, 0.01797, 0.9579, 0.01693, 0.9571, 0.01658, 0.9546, 0.01698, 0.9547, 0.01809, 0.9529, 0.01639, 0.9502, 0.01666, 0.9468, 0.02069, 0.9519, 0.01914, 0.9557, 0.01809, 0.9529, 0.02069, 0.9519, 0.02252, 0.9584, 0.01797, 0.9579, 0.01884, 0.9575, 0.0202, 0.9606, 0.01819, 0.9608, 0.01693, 0.9571, 0.01797, 0.9579, 0.01819, 0.9608, 0.01645, 0.9592, 0.01607, 0.9557, 0.01693, 0.9571, 0.01645, 0.9592, 0.01527, 0.9574, 0.01533, 0.9537, 0.01607, 0.9557, 0.01527, 0.9574, 0.01423, 0.9546, 0.01473, 0.9515, 0.01533, 0.9537, 0.01423, 0.9546, 0.01336, 0.9514, 0.01434, 0.9494, 0.01473, 0.9515, 0.01336, 0.9514, 0.01253, 0.9478, 0.01434, 0.948, 0.01434, 0.9494, 0.01253, 0.9478, 0.01303, 0.9441, 0.01516, 0.9485, 0.01434, 0.948, 0.01303, 0.9441, 0.01452, 0.9454, 0.01639, 0.9502, 0.01516, 0.9485, 0.01452, 0.9454, 0.01666, 0.9468, 0.01666, 0.9522, 0.01644, 0.9532, 0.01582, 0.9516, 0.01619, 0.9517, 0.01619, 0.9541, 0.01644, 0.9532, 0.01698, 0.9547, 0.01658, 0.9546, 0.01567, 0.9526, 0.01644, 0.9532, 0.01619, 0.9541, 0.01587, 0.9534, 0.01735, 0.9539, 0.01644, 0.9532, 0.01666, 0.9522, 0.01711, 0.953, 0.01582, 0.9516, 0.01644, 0.9532, 0.01567, 0.9526, 0.01565, 0.952, 0.01698, 0.9547, 0.01644, 0.9532, 0.01735, 0.9539, 0.01728, 0.9545, 0.01434, 0.9494, 0.01434, 0.948, 0.01582, 0.9516, 0.01565, 0.952, 0.01607, 0.9557, 0.01533, 0.9537, 0.01587, 0.9534, 0.01619, 0.9541, 0.01884, 0.9575, 0.01797, 0.9579, 0.01698, 0.9547, 0.01728, 0.9545, 0.01434, 0.948, 0.01516, 0.9485, 0.01619, 0.9517, 0.01582, 0.9516, 0.01639, 0.9502, 0.01809, 0.9529, 0.01711, 0.953, 0.01666, 0.9522, 0.01533, 0.9537, 0.01473, 0.9515, 0.01567, 0.9526, 0.01587, 0.9534, 0.0121, 0.9858, 0.008783, 0.9863, 0.00943, 0.9878, 0.0111, 1.0, 0.07675, 0.6419, 0.07815, 0.6502, 0.07703, 0.6464, 0.09616, 0.0, 0.1267, 0.0, 0.1267, 0.04075, 0.09616, 0.04075, 0.09142, 0.6392, 0.09616, 0.6368, 0.06727, 0.7067, 0.07148, 0.6788, 0.07756, 0.6683, 0.08165, 0.6528, 0.07066, 0.6174, 0.06194, 0.6099, 0.08059, 0.6139, 0.08035, 0.6163, 0.07163, 0.6124, 0.07089, 0.611, 0.08035, 0.6163, 0.08059, 0.6139, 0.09616, 0.6368, 0.09142, 0.6392, 0.08427, 0.6336, 0.08129, 0.6252, 0.07148, 0.6788, 0.06727, 0.7067, 0.06194, 0.6099, 0.07066, 0.6174, 0.06365, 0.6381, 0.0689, 0.6587, 0.002172, 0.9739, 0.008783, 0.9863, 0.0, 0.9594, 0.02286, 0.9511, 0.01556, 0.9432, 0.02642, 0.962, 0.07391, 0.6303, 0.07531, 0.6213, 0.07163, 0.6124, 0.08427, 0.6336, 0.09142, 0.6392, 0.08165, 0.6528, 0.07675, 0.6419, 0.07343, 0.6279, 0.07531, 0.6213, 0.07391, 0.6303, 0.08035, 0.6163, 0.08129, 0.6252, 0.07391, 0.6303, 0.07163, 0.6124, 0.08129, 0.6252, 0.07132, 0.6391, 0.07043, 0.6391, 0.07391, 0.6303, 0.07391, 0.6303, 0.07675, 0.6419, 0.07703, 0.6464, 0.07343, 0.6279, 0.08165, 0.6528, 0.07815, 0.6502, 0.07675, 0.6419, 0.07343, 0.6279, 0.07703, 0.6464, 0.0689, 0.6587, 0.06365, 0.6381, 0.07531, 0.6213, 0.09616, 0.01571, 0.08544, 0.0, 0.07163, 0.6124, 0.07343, 0.6279, 0.09031, 0.02944, 0.09616, 0.01571, 0.07531, 0.6213, 0.07066, 0.6174, 0.08585, 0.03401, 0.0838, 0.04089, 0.06365, 0.6381, 0.07703, 0.6464, 0.07482, 0.6579, 0.07504, 0.6581, 0.0689, 0.6587, 0.07482, 0.6579, 0.07466, 0.6577, 0.07475, 0.6577, 0.07504, 0.6581, 0.07482, 0.658, 0.07462, 0.6578, 0.07466, 0.6577, 0.07482, 0.6579, 0.08544, 0.0, 0.09616, 0.01571, 0.09031, 0.02944, 0.08381, 0.02296, 0.08381, 0.02296, 0.09031, 0.02944, 0.0838, 0.04089, 0.08585, 0.03401, 0.0689, 0.6587, 0.07504, 0.6581, 0.07475, 0.6577, 0.07148, 0.6788, 0.07756, 0.6683, 0.07466, 0.6577, 0.07462, 0.6578, 0.08165, 0.6528, 0.07815, 0.6502, 0.07482, 0.658, 0.07482, 0.6579, 0.07703, 0.6464, 0.07148, 0.6788, 0.07475, 0.6577, 0.07466, 0.6577, 0.07756, 0.6683, 0.07163, 0.6124, 0.08544, 0.0, 0.08381, 0.02296, 0.07089, 0.611, 0.06365, 0.6381, 0.0838, 0.04089, 0.09031, 0.02944, 0.07343, 0.6279, 0.07089, 0.611, 0.08381, 0.02296, 0.08585, 0.03401, 0.07066, 0.6174, 0.08165, 0.6528, 0.07462, 0.6578, 0.07482, 0.658, 0.07815, 0.6502, 0.07132, 0.6391, 0.07061, 0.6389, 0.07025, 0.6393, 0.07043, 0.6391, 0.08427, 0.6336, 0.07061, 0.6389, 0.07132, 0.6391, 0.08129, 0.6252, 0.07391, 0.6303, 0.07043, 0.6391, 0.07025, 0.6393, 0.07675, 0.6419, 0.07675, 0.6419, 0.07025, 0.6393, 0.07061, 0.6389, 0.08427, 0.6336, 0.01914, 0.9557, 0.02252, 0.9584, 0.0202, 0.9606, 0.01884, 0.9575])
me_cylinder_005.use_remesh_fix_poles = True
me_cylinder_005.use_remesh_preserve_attributes = False
me_cylinder_005.use_mirror_vertex_groups = False
me_cylinder_005.update()
me_icosphere_001 = bpy.data.meshes.new('Icosphere.001')
me_icosphere_001.from_pydata([(7.34, -0.625, 1.466e-06), (7.669, -0.2795, -0.4523), (7.872, -0.2795, 0.1727), (7.34, -0.2795, 0.559), (6.808, -0.2795, 0.1727), (7.011, -0.2795, -0.4523), (7.872, 0.2795, -0.1727), (7.669, 0.2795, 0.4523), (7.011, 0.2795, 0.4523), (6.808, 0.2795, -0.1727), (7.34, 0.2795, -0.559), (7.34, 0.625, 1.466e-06), (7.653, -0.5317, 0.1015), (7.533, -0.5317, -0.2658), (7.846, -0.3286, -0.1643), (7.34, -0.3286, -0.5317), (7.147, -0.5317, -0.2658), (7.34, -0.5317, 0.3286), (7.653, -0.3286, 0.4301), (7.028, -0.5317, 0.1015), (7.028, -0.3286, 0.4301), (6.834, -0.3286, -0.1643), (7.533, 9.295e-07, -0.5944), (7.147, 8.205e-07, -0.5944), (7.965, 1.051e-06, 1.513e-06), (7.846, 1.018e-06, -0.3674), (7.533, 9.295e-07, 0.5944), (7.846, 1.018e-06, 0.3674), (6.834, 7.323e-07, 0.3674), (7.147, 8.205e-07, 0.5944), (6.834, 7.323e-07, -0.3674), (6.715, 6.987e-07, 1.418e-06), (7.653, 0.3286, -0.4301), (7.846, 0.3286, 0.1643), (7.34, 0.3286, 0.5317), (6.834, 0.3286, 0.1643), (7.028, 0.3286, -0.4301), (7.653, 0.5317, -0.1015), (7.34, 0.5317, -0.3286), (7.533, 0.5317, 0.2658), (7.147, 0.5317, 0.2658), (7.028, 0.5317, -0.1015)], [], [(0, 13, 12), (1, 13, 15), (0, 12, 17), (0, 17, 19), (0, 19, 16), (1, 15, 22), (2, 14, 24), (3, 18, 26), (4, 20, 28), (5, 21, 30), (1, 22, 25), (2, 24, 27), (3, 26, 29), (4, 28, 31), (5, 30, 23), (6, 32, 37), (7, 33, 39), (8, 34, 40), (9, 35, 41), (10, 36, 38), (38, 41, 11), (38, 36, 41), (36, 9, 41), (41, 40, 11), (41, 35, 40), (35, 8, 40), (40, 39, 11), (40, 34, 39), (34, 7, 39), (39, 37, 11), (39, 33, 37), (33, 6, 37), (37, 38, 11), (37, 32, 38), (32, 10, 38), (23, 36, 10), (23, 30, 36), (30, 9, 36), (31, 35, 9), (31, 28, 35), (28, 8, 35), (29, 34, 8), (29, 26, 34), (26, 7, 34), (27, 33, 7), (27, 24, 33), (24, 6, 33), (25, 32, 6), (25, 22, 32), (22, 10, 32), (30, 31, 9), (30, 21, 31), (21, 4, 31), (28, 29, 8), (28, 20, 29), (20, 3, 29), (26, 27, 7), (26, 18, 27), (18, 2, 27), (24, 25, 6), (24, 14, 25), (14, 1, 25), (22, 23, 10), (22, 15, 23), (15, 5, 23), (16, 21, 5), (16, 19, 21), (19, 4, 21), (19, 20, 4), (19, 17, 20), (17, 3, 20), (17, 18, 3), (17, 12, 18), (12, 2, 18), (15, 16, 5), (15, 13, 16), (13, 0, 16), (12, 14, 2), (12, 13, 14), (13, 1, 14)])
_uv = me_icosphere_001.uv_layers.new(name='UVMap')
_uv.uv.foreach_set('vector', [0.8182, 0.0, 0.7727, 0.07873, 0.8636, 0.07873, 0.7273, 0.1575, 0.6818, 0.07873, 0.6364, 0.1575, 0.09091, 0.0, 0.04545, 0.07873, 0.1364, 0.07873, 0.2727, 0.0, 0.2273, 0.07873, 0.3182, 0.07873, 0.4545, 0.0, 0.4091, 0.07873, 0.5, 0.07873, 0.7273, 0.1575, 0.6364, 0.1575, 0.6818, 0.2362, 0.9091, 0.1575, 0.8182, 0.1575, 0.8636, 0.2362, 0.1818, 0.1575, 0.09091, 0.1575, 0.1364, 0.2362, 0.3636, 0.1575, 0.2727, 0.1575, 0.3182, 0.2362, 0.5455, 0.1575, 0.4545, 0.1575, 0.5, 0.2362, 0.7273, 0.1575, 0.6818, 0.2362, 0.7727, 0.2362, 0.9091, 0.1575, 0.8636, 0.2362, 0.9545, 0.2362, 0.1818, 0.1575, 0.1364, 0.2362, 0.2273, 0.2362, 0.3636, 0.1575, 0.3182, 0.2362, 0.4091, 0.2362, 0.5455, 0.1575, 0.5, 0.2362, 0.5909, 0.2362, 0.8182, 0.3149, 0.7273, 0.3149, 0.7727, 0.3937, 1.0, 0.3149, 0.9091, 0.3149, 0.9545, 0.3937, 0.2727, 0.3149, 0.1818, 0.3149, 0.2273, 0.3937, 0.4545, 0.3149, 0.3636, 0.3149, 0.4091, 0.3937, 0.6364, 0.3149, 0.5455, 0.3149, 0.5909, 0.3937, 0.5909, 0.3937, 0.5, 0.3937, 0.5455, 0.4724, 0.5909, 0.3937, 0.5455, 0.3149, 0.5, 0.3937, 0.5455, 0.3149, 0.4545, 0.3149, 0.5, 0.3937, 0.4091, 0.3937, 0.3182, 0.3937, 0.3636, 0.4724, 0.4091, 0.3937, 0.3636, 0.3149, 0.3182, 0.3937, 0.3636, 0.3149, 0.2727, 0.3149, 0.3182, 0.3937, 0.2273, 0.3937, 0.1364, 0.3937, 0.1818, 0.4724, 0.2273, 0.3937, 0.1818, 0.3149, 0.1364, 0.3937, 0.1818, 0.3149, 0.09091, 0.3149, 0.1364, 0.3937, 0.9545, 0.3937, 0.8636, 0.3937, 0.9091, 0.4724, 0.9545, 0.3937, 0.9091, 0.3149, 0.8636, 0.3937, 0.9091, 0.3149, 0.8182, 0.3149, 0.8636, 0.3937, 0.7727, 0.3937, 0.6818, 0.3937, 0.7273, 0.4724, 0.7727, 0.3937, 0.7273, 0.3149, 0.6818, 0.3937, 0.7273, 0.3149, 0.6364, 0.3149, 0.6818, 0.3937, 0.5909, 0.2362, 0.5455, 0.3149, 0.6364, 0.3149, 0.5909, 0.2362, 0.5, 0.2362, 0.5455, 0.3149, 0.5, 0.2362, 0.4545, 0.3149, 0.5455, 0.3149, 0.4091, 0.2362, 0.3636, 0.3149, 0.4545, 0.3149, 0.4091, 0.2362, 0.3182, 0.2362, 0.3636, 0.3149, 0.3182, 0.2362, 0.2727, 0.3149, 0.3636, 0.3149, 0.2273, 0.2362, 0.1818, 0.3149, 0.2727, 0.3149, 0.2273, 0.2362, 0.1364, 0.2362, 0.1818, 0.3149, 0.1364, 0.2362, 0.09091, 0.3149, 0.1818, 0.3149, 0.9545, 0.2362, 0.9091, 0.3149, 1.0, 0.3149, 0.9545, 0.2362, 0.8636, 0.2362, 0.9091, 0.3149, 0.8636, 0.2362, 0.8182, 0.3149, 0.9091, 0.3149, 0.7727, 0.2362, 0.7273, 0.3149, 0.8182, 0.3149, 0.7727, 0.2362, 0.6818, 0.2362, 0.7273, 0.3149, 0.6818, 0.2362, 0.6364, 0.3149, 0.7273, 0.3149, 0.5, 0.2362, 0.4091, 0.2362, 0.4545, 0.3149, 0.5, 0.2362, 0.4545, 0.1575, 0.4091, 0.2362, 0.4545, 0.1575, 0.3636, 0.1575, 0.4091, 0.2362, 0.3182, 0.2362, 0.2273, 0.2362, 0.2727, 0.3149, 0.3182, 0.2362, 0.2727, 0.1575, 0.2273, 0.2362, 0.2727, 0.1575, 0.1818, 0.1575, 0.2273, 0.2362, 0.1364, 0.2362, 0.04545, 0.2362, 0.09091, 0.3149, 0.1364, 0.2362, 0.09091, 0.1575, 0.04545, 0.2362, 0.09091, 0.1575, 0.0, 0.1575, 0.04545, 0.2362, 0.8636, 0.2362, 0.7727, 0.2362, 0.8182, 0.3149, 0.8636, 0.2362, 0.8182, 0.1575, 0.7727, 0.2362, 0.8182, 0.1575, 0.7273, 0.1575, 0.7727, 0.2362, 0.6818, 0.2362, 0.5909, 0.2362, 0.6364, 0.3149, 0.6818, 0.2362, 0.6364, 0.1575, 0.5909, 0.2362, 0.6364, 0.1575, 0.5455, 0.1575, 0.5909, 0.2362, 0.5, 0.07873, 0.4545, 0.1575, 0.5455, 0.1575, 0.5, 0.07873, 0.4091, 0.07873, 0.4545, 0.1575, 0.4091, 0.07873, 0.3636, 0.1575, 0.4545, 0.1575, 0.3182, 0.07873, 0.2727, 0.1575, 0.3636, 0.1575, 0.3182, 0.07873, 0.2273, 0.07873, 0.2727, 0.1575, 0.2273, 0.07873, 0.1818, 0.1575, 0.2727, 0.1575, 0.1364, 0.07873, 0.09091, 0.1575, 0.1818, 0.1575, 0.1364, 0.07873, 0.04545, 0.07873, 0.09091, 0.1575, 0.04545, 0.07873, 0.0, 0.1575, 0.09091, 0.1575, 0.6364, 0.1575, 0.5909, 0.07873, 0.5455, 0.1575, 0.6364, 0.1575, 0.6818, 0.07873, 0.5909, 0.07873, 0.6818, 0.07873, 0.6364, 0.0, 0.5909, 0.07873, 0.8636, 0.07873, 0.8182, 0.1575, 0.9091, 0.1575, 0.8636, 0.07873, 0.7727, 0.07873, 0.8182, 0.1575, 0.7727, 0.07873, 0.7273, 0.1575, 0.8182, 0.1575])
me_icosphere_001.use_remesh_fix_poles = True
me_icosphere_001.use_remesh_preserve_attributes = False
me_icosphere_001.use_mirror_vertex_groups = False
me_icosphere_001.update()
me_cylinder_007 = bpy.data.meshes.new('Cylinder.007')
me_cylinder_007.from_pydata([(-4.414, 0.9, -5.245e-08), (-4.414, 0.45, -0.7794), (-4.414, -0.45, -0.7794), (-4.414, -0.9, 2.623e-08), (-4.414, -0.45, 0.7794), (-4.414, 0.45, 0.7794), (-3.719, 0.27, -0.4677), (-3.719, 0.54, -5.055e-08), (-3.719, -0.27, -0.4677), (-3.719, -0.54, -3.337e-09), (-3.719, -0.27, 0.4677), (-3.719, 0.27, 0.4677), (-7.664, 0.9, 5.245e-08), (-7.664, 0.45, -0.7794), (-7.664, -0.45, -0.7794), (-7.664, -0.9, 1.311e-07), (-7.664, -0.45, 0.7794), (-7.664, 0.45, 0.7794)], [], [(12, 0, 1, 13), (13, 1, 2, 14), (14, 2, 3, 15), (15, 3, 4, 16), (1, 0, 7, 6), (16, 4, 5, 17), (17, 5, 0, 12), (6, 7, 11, 10, 9, 8), (3, 2, 8, 9), (0, 5, 11, 7), (4, 3, 9, 10), (2, 1, 6, 8), (5, 4, 10, 11), (12, 13, 14, 15, 16, 17)])
_uv = me_cylinder_007.uv_layers.new(name='UVMap')
_uv.uv.foreach_set('vector', [1.0, 0.5, 1.0, 1.0, 0.8333, 1.0, 0.8333, 0.5, 0.8333, 0.5, 0.8333, 1.0, 0.6667, 1.0, 0.6667, 0.5, 0.6667, 0.5, 0.6667, 1.0, 0.5, 1.0, 0.5, 0.5, 0.5, 0.5, 0.5, 1.0, 0.3333, 1.0, 0.3333, 0.5, 0.8333, 1.0, 1.0, 1.0, 1.0, 1.0, 0.8333, 1.0, 0.3333, 0.5, 0.3333, 1.0, 0.1667, 1.0, 0.1667, 0.5, 0.1667, 0.5, 0.1667, 1.0, -8.941e-08, 1.0, -8.941e-08, 0.5, 0.4578, 0.37, 0.25, 0.49, 0.04215, 0.37, 0.04215, 0.13, 0.25, 0.01, 0.4578, 0.13, 0.5, 1.0, 0.6667, 1.0, 0.6667, 1.0, 0.5, 1.0, -8.941e-08, 1.0, 0.1667, 1.0, 0.1667, 1.0, -8.941e-08, 1.0, 0.3333, 1.0, 0.5, 1.0, 0.5, 1.0, 0.3333, 1.0, 0.6667, 1.0, 0.8333, 1.0, 0.8333, 1.0, 0.6667, 1.0, 0.1667, 1.0, 0.3333, 1.0, 0.3333, 1.0, 0.1667, 1.0, -8.941e-08, 0.5, 0.8333, 0.5, 0.6667, 0.5, 0.5, 0.5, 0.3333, 0.5, 0.1667, 0.5])
me_cylinder_007.use_remesh_fix_poles = True
me_cylinder_007.use_remesh_preserve_attributes = False
me_cylinder_007.use_mirror_vertex_groups = False
me_cylinder_007.update()
me_cylinder_008 = bpy.data.meshes.new('Cylinder.008')
me_cylinder_008.from_pydata([(-1.0, 0.6345, 1.28), (1.55, 0.75, 1.28), (-1.0, 0.3173, 0.7306), (1.55, 0.375, 0.6306), (-1.0, -0.3173, 0.7306), (1.55, -0.375, 0.6306), (-1.0, -0.6345, 1.28), (1.55, -0.75, 1.28), (-1.0, -0.3173, 1.83), (1.0, -0.375, 1.93), (-1.0, 0.3173, 1.83), (1.0, 0.375, 1.93), (-1.0, 0.75, 1.28), (-1.0, 0.375, 0.6306), (-1.0, -0.375, 0.6306), (-1.0, -0.75, 1.28), (-1.0, -0.375, 1.93), (-1.0, 0.375, 1.93), (-0.75, 0.4124, 1.28), (-0.75, 0.2062, 0.9229), (-0.75, -0.2062, 0.9229), (-0.75, -0.4124, 1.28), (-0.75, -0.2062, 1.637), (-0.75, 0.2062, 1.637)], [], [(12, 1, 3, 13), (13, 3, 5, 14), (14, 5, 7, 15), (15, 7, 9, 16), (3, 1, 7, 5), (16, 9, 11, 17), (17, 11, 1, 12), (8, 10, 23, 22), (7, 1, 11, 9), (2, 0, 12, 13), (4, 2, 13, 14), (6, 4, 14, 15), (8, 6, 15, 16), (10, 8, 16, 17), (0, 10, 17, 12), (18, 19, 20, 21, 22, 23), (4, 6, 21, 20), (0, 2, 19, 18), (10, 0, 18, 23), (6, 8, 22, 21), (2, 4, 20, 19)])
_uv = me_cylinder_008.uv_layers.new(name='UVMap')
_uv.uv.foreach_set('vector', [1.0, 0.5, 1.0, 1.0, 0.8333, 1.0, 0.8333, 0.5, 0.8333, 0.5, 0.8333, 1.0, 0.6667, 1.0, 0.6667, 0.5, 0.6667, 0.5, 0.6667, 1.0, 0.5, 1.0, 0.5, 0.5, 0.5, 0.5, 0.5, 1.0, 0.3333, 1.0, 0.3333, 0.5, 0.4578, 0.37, 0.25, 0.49, 0.25, 0.01, 0.4578, 0.13, 0.3333, 0.5, 0.3333, 1.0, 0.1667, 1.0, 0.1667, 0.5, 0.1667, 0.5, 0.1667, 1.0, -8.941e-08, 1.0, -8.941e-08, 0.5, 0.5742, 0.1485, 0.5742, 0.3515, 0.5742, 0.3515, 0.5742, 0.1485, 0.25, 0.01, 0.25, 0.49, 0.04215, 0.37, 0.04215, 0.13, 0.9258, 0.3515, 0.75, 0.453, 0.75, 0.49, 0.9578, 0.37, 0.9258, 0.1485, 0.9258, 0.3515, 0.9578, 0.37, 0.9578, 0.13, 0.75, 0.04695, 0.9258, 0.1485, 0.9578, 0.13, 0.75, 0.01, 0.5742, 0.1485, 0.75, 0.04695, 0.75, 0.01, 0.5422, 0.13, 0.5742, 0.3515, 0.5742, 0.1485, 0.5422, 0.13, 0.5422, 0.37, 0.75, 0.453, 0.5742, 0.3515, 0.5422, 0.37, 0.75, 0.49, 0.75, 0.453, 0.9258, 0.3515, 0.9258, 0.1485, 0.75, 0.04695, 0.5742, 0.1485, 0.5742, 0.3515, 0.9258, 0.1485, 0.75, 0.04695, 0.75, 0.04695, 0.9258, 0.1485, 0.75, 0.453, 0.9258, 0.3515, 0.9258, 0.3515, 0.75, 0.453, 0.5742, 0.3515, 0.75, 0.453, 0.75, 0.453, 0.5742, 0.3515, 0.75, 0.04695, 0.5742, 0.1485, 0.5742, 0.1485, 0.75, 0.04695, 0.9258, 0.3515, 0.9258, 0.1485, 0.9258, 0.1485, 0.9258, 0.3515])
me_cylinder_008.materials.append(None)
me_cylinder_008.use_remesh_fix_poles = True
me_cylinder_008.use_remesh_preserve_attributes = False
me_cylinder_008.use_mirror_vertex_groups = False
me_cylinder_008.update()
me_cylinder = bpy.data.meshes.new('Cylinder')
me_cylinder.from_pydata([(0.0, 0.0, -1.0), (0.0, 0.0, 1.0), (0.0, 1.0, -1.0), (0.0, 1.0, 1.0), (0.866, 0.5, -1.0), (0.866, 0.5, 1.0), (0.866, -0.5, -1.0), (0.866, -0.5, 1.0), (0.0, -1.0, -1.0), (0.0, -1.0, 1.0), (-0.866, -0.5, -1.0), (-0.866, -0.5, 1.0), (-0.866, 0.5, -1.0), (-0.866, 0.5, 1.0), (5.566e-08, 1.0, 0.6139), (0.866, 0.5, 0.6139), (0.866, -0.5, 0.6139), (5.566e-08, -1.0, 0.6139), (-0.866, -0.5, 0.6139), (-0.866, 0.5, 0.6139), (0.0, 1.0, 0.776), (0.0, -1.0, 0.776), (-0.866, -0.5, 0.776), (-0.866, 0.5, 0.776), (1.866, 0.5, 1.0), (1.0, 1.0, 1.0), (1.0, 1.0, 0.776), (1.866, -0.5, 1.0), (1.0, -1.0, 1.0), (1.866, 0.5, 0.776), (1.866, -0.5, 0.776), (1.0, -1.0, 0.776)], [], [(0, 2, 4), (1, 5, 3), (5, 7, 27, 24), (0, 4, 6), (1, 7, 5), (20, 3, 25, 26), (0, 6, 8), (1, 9, 7), (0, 8, 10), (1, 11, 9), (21, 9, 11, 22), (0, 10, 12), (1, 13, 11), (22, 11, 13, 23), (0, 12, 2), (1, 3, 13), (23, 13, 3, 20), (12, 19, 14, 2), (10, 18, 19, 12), (8, 17, 18, 10), (6, 16, 17, 8), (4, 15, 16, 6), (2, 14, 15, 4), (19, 23, 20, 14), (18, 22, 23, 19), (17, 21, 22, 18), (15, 29, 30, 16), (26, 25, 24, 29), (29, 24, 27, 30), (30, 27, 28, 31), (3, 5, 24, 25), (7, 9, 28, 27), (9, 21, 31, 28), (21, 17, 31), (20, 26, 14), (17, 16, 31), (31, 16, 30), (15, 14, 26), (26, 29, 15)])
_uv = me_cylinder.uv_layers.new(name='UVMap')
_uv.uv.foreach_set('vector', [0.75, 0.25, 0.75, 0.49, 0.9578, 0.37, 0.25, 0.25, 0.4578, 0.37, 0.25, 0.49, 0.4578, 0.37, 0.4578, 0.13, 0.4578, 0.13, 0.4578, 0.37, 0.75, 0.25, 0.9578, 0.37, 0.9578, 0.13, 0.25, 0.25, 0.4578, 0.13, 0.4578, 0.37, -8.941e-08, 0.944, -8.941e-08, 1.0, -8.941e-08, 1.0, -8.941e-08, 0.944, 0.75, 0.25, 0.9578, 0.13, 0.75, 0.01, 0.25, 0.25, 0.25, 0.01, 0.4578, 0.13, 0.75, 0.25, 0.75, 0.01, 0.5422, 0.13, 0.25, 0.25, 0.04215, 0.13, 0.25, 0.01, 0.5, 0.944, 0.5, 1.0, 0.3333, 1.0, 0.3333, 0.944, 0.75, 0.25, 0.5422, 0.13, 0.5422, 0.37, 0.25, 0.25, 0.04215, 0.37, 0.04215, 0.13, 0.3333, 0.944, 0.3333, 1.0, 0.1667, 1.0, 0.1667, 0.944, 0.75, 0.25, 0.5422, 0.37, 0.75, 0.49, 0.25, 0.25, 0.25, 0.49, 0.04215, 0.37, 0.1667, 0.944, 0.1667, 1.0, -8.941e-08, 1.0, -8.941e-08, 0.944, 0.1667, 0.5, 0.1667, 0.93, -8.941e-08, 0.93, -8.941e-08, 0.5, 0.3333, 0.5, 0.3333, 0.93, 0.1667, 0.93, 0.1667, 0.5, 0.5, 0.5, 0.5, 0.93, 0.3333, 0.93, 0.3333, 0.5, 0.6667, 0.5, 0.6667, 0.93, 0.5, 0.93, 0.5, 0.5, 0.8333, 0.5, 0.8333, 0.93, 0.6667, 0.93, 0.6667, 0.5, 1.0, 0.5, 1.0, 0.93, 0.8333, 0.93, 0.8333, 0.5, 0.1667, 0.93, 0.1667, 0.944, -8.941e-08, 0.944, -8.941e-08, 0.93, 0.3333, 0.93, 0.3333, 0.944, 0.1667, 0.944, 0.1667, 0.93, 0.5, 0.93, 0.5, 0.944, 0.3333, 0.944, 0.3333, 0.93, 0.8333, 0.93, 0.8333, 0.944, 0.6667, 0.944, 0.6667, 0.93, 1.0, 0.944, 1.0, 1.0, 0.8333, 1.0, 0.8333, 0.944, 0.8333, 0.944, 0.8333, 1.0, 0.6667, 1.0, 0.6667, 0.944, 0.6667, 0.944, 0.6667, 1.0, 0.5, 1.0, 0.5, 0.944, 0.25, 0.49, 0.4578, 0.37, 0.4578, 0.37, 0.25, 0.49, 0.4578, 0.13, 0.25, 0.01, 0.25, 0.01, 0.4578, 0.13, 0.5, 1.0, 0.5, 0.944, 0.5, 0.944, 0.5, 1.0, 0.5, 0.944, 0.5, 0.93, 0.5, 0.944, -8.941e-08, 0.944, -8.941e-08, 0.944, -8.941e-08, 0.93, 0.5, 0.93, 0.6667, 0.93, 0.5, 0.944, 0.5, 0.944, 0.6667, 0.93, 0.6667, 0.944, 0.8333, 0.93, -8.941e-08, 0.93, -8.941e-08, 0.944, -8.941e-08, 0.944, 0.8333, 0.944, 0.8333, 0.93])
me_cylinder.update()
me_cube_002 = bpy.data.meshes.new('Cube.002')
me_cube_002.from_pydata([(-0.05, 0.05, -0.05), (-0.05, 0.05, 0.05), (0.05, -0.95, -0.3), (0.05, 0.05, -0.05), (0.05, 0.05, 0.05), (0.0, -0.8438, -0.35), (0.0, -0.8438, -0.25), (0.1, -0.8438, -0.35), (0.1, -0.8438, -0.25), (-0.0125, -0.8438, -0.35), (-0.0125, -0.95, -0.35), (0.1875, -0.8438, -0.25), (0.1875, -0.95, -0.25), (0.0125, -0.8438, -0.8065), (0.0125, -0.95, -0.8065), (0.1875, -0.95, -0.8065), (-0.0125, -0.95, -0.1), (-0.0125, -0.8438, -0.1), (0.1875, -0.8438, -0.8065), (0.175, -0.8438, -0.1), (0.175, -0.95, -0.1)], [], [(5, 6, 1, 0), (0, 1, 4, 3), (4, 1, 6, 8), (0, 3, 7, 5), (3, 4, 8, 7), (2, 20, 16), (8, 6, 17, 19), (2, 16, 14), (2, 14, 15), (18, 11, 12, 15), (10, 16, 17, 9), (6, 5, 9, 17), (20, 15, 12), (14, 16, 10), (7, 8, 11, 18), (13, 18, 15, 14), (19, 17, 16, 20), (5, 7, 18, 13), (20, 19, 11, 12), (14, 13, 9, 10), (5, 13, 9), (19, 11, 8), (20, 2, 15)])
_uv = me_cube_002.uv_layers.new(name='UVMap')
_uv.uv.foreach_set('vector', [0.375, 0.03125, 0.625, 0.03125, 0.625, 0.25, 0.375, 0.25, 0.375, 0.25, 0.625, 0.25, 0.625, 0.5, 0.375, 0.5, 0.625, 0.5, 0.875, 0.5, 0.875, 0.7188, 0.625, 0.7188, 0.125, 0.5, 0.375, 0.5, 0.375, 0.7188, 0.125, 0.7188, 0.375, 0.5, 0.625, 0.5, 0.625, 0.7188, 0.375, 0.7188, 0.625, 0.75, 0.625, 0.75, 0.625, 1.0, 0.625, 0.7188, 0.875, 0.7188, 0.875, 0.7188, 0.625, 0.7188, 0.625, 1.0, 0.625, 1.0, 0.375, 1.0, 0.375, 1.0, 0.375, 1.0, 0.375, 0.75, 0.375, 0.7188, 0.625, 0.7188, 0.625, 0.75, 0.375, 0.75, 0.375, 0.0, 0.625, 0.0, 0.625, 0.03125, 0.375, 0.03125, 0.625, 0.03125, 0.375, 0.03125, 0.375, 0.03125, 0.625, 0.03125, 0.625, 0.75, 0.375, 0.75, 0.625, 0.75, 0.375, 1.0, 0.625, 1.0, 0.375, 1.0, 0.375, 0.7188, 0.625, 0.7188, 0.625, 0.7188, 0.375, 0.7188, 0.125, 0.7188, 0.375, 0.7188, 0.375, 0.75, 0.125, 0.75, 0.625, 0.7188, 0.875, 0.7188, 0.875, 0.75, 0.625, 0.75, 0.125, 0.7188, 0.375, 0.7188, 0.375, 0.7188, 0.125, 0.7188, 0.625, 0.75, 0.625, 0.7188, 0.625, 0.7188, 0.625, 0.75, 0.125, 0.75, 0.125, 0.7188, 0.125, 0.7188, 0.125, 0.75, 0.0, 0.0, 0.0, 0.0, 0.0, 0.0, 0.625, 0.7188, 0.625, 0.7188, 0.625, 0.7188, 0.0, 0.0, 0.0, 0.0, 0.0, 0.0])
me_cube_002.update()
me_cylinder_001 = bpy.data.meshes.new('Cylinder.001')
me_cylinder_001.from_pydata([(0.0, 0.0, -1.0), (0.0, 0.0, 1.0), (-0.2377, 0.5739, -1.0), (-0.3827, 0.9239, -0.65), (-0.3827, 0.9239, 0.65), (-0.2377, 0.5739, 1.0), (0.3827, 0.9239, -0.65), (0.2377, 0.5739, -1.0), (0.2377, 0.5739, 1.0), (0.3827, 0.9239, 0.65), (0.9239, 0.3827, -0.65), (0.5739, 0.2377, -1.0), (0.5739, 0.2377, 1.0), (0.9239, 0.3827, 0.65), (0.9239, -0.3827, -0.65), (0.5739, -0.2377, -1.0), (0.5739, -0.2377, 1.0), (0.9239, -0.3827, 0.65), (0.3827, -0.9239, -0.65), (0.2377, -0.5739, -1.0), (0.2377, -0.5739, 1.0), (0.3827, -0.9239, 0.65), (-0.3827, -0.9239, -0.65), (-0.2377, -0.5739, -1.0), (-0.2377, -0.5739, 1.0), (-0.3827, -0.9239, 0.65), (-0.9239, -0.3827, -0.65), (-0.5739, -0.2377, -1.0), (-0.5739, -0.2377, 1.0), (-0.9239, -0.3827, 0.65), (-0.9239, 0.3827, -0.65), (-0.5739, 0.2377, -1.0), (-0.5739, 0.2377, 1.0), (-0.9239, 0.3827, 0.65)], [], [(3, 4, 9, 6), (0, 7, 11), (30, 33, 4, 3), (6, 9, 13, 10), (0, 11, 15), (1, 12, 8), (10, 13, 17, 14), (0, 15, 19), (1, 16, 12), (14, 17, 21, 18), (0, 19, 23), (1, 20, 16), (18, 21, 25, 22), (0, 23, 27), (1, 24, 20), (22, 25, 29, 26), (0, 27, 31), (1, 28, 24), (26, 29, 33, 30), (1, 32, 28), (0, 2, 7), (1, 8, 5), (1, 5, 32), (3, 6, 7, 2), (9, 4, 5, 8), (6, 10, 11, 7), (13, 9, 8, 12), (10, 14, 15, 11), (17, 13, 12, 16), (14, 18, 19, 15), (21, 17, 16, 20), (18, 22, 23, 19), (25, 21, 20, 24), (22, 26, 27, 23), (29, 25, 24, 28), (26, 30, 31, 27), (33, 29, 28, 32), (30, 3, 2, 31), (4, 33, 32, 5), (0, 31, 2)])
_uv = me_cylinder_001.uv_layers.new(name='UVMap')
_uv.uv.foreach_set('vector', [1.0, 0.5875, 1.0, 0.9125, 0.875, 0.9125, 0.875, 0.5875, 0.75, 0.25, 0.8554, 0.3554, 0.8991, 0.25, 0.125, 0.5875, 0.125, 0.9125, 0.0, 0.9125, 0.0, 0.5875, 0.875, 0.5875, 0.875, 0.9125, 0.75, 0.9125, 0.75, 0.5875, 0.75, 0.25, 0.8991, 0.25, 0.8554, 0.1446, 0.25, 0.25, 0.3991, 0.25, 0.3554, 0.3554, 0.75, 0.5875, 0.75, 0.9125, 0.625, 0.9125, 0.625, 0.5875, 0.75, 0.25, 0.8554, 0.1446, 0.75, 0.1009, 0.25, 0.25, 0.3554, 0.1446, 0.3991, 0.25, 0.625, 0.5875, 0.625, 0.9125, 0.5, 0.9125, 0.5, 0.5875, 0.75, 0.25, 0.75, 0.1009, 0.6446, 0.1446, 0.25, 0.25, 0.25, 0.1009, 0.3554, 0.1446, 0.5, 0.5875, 0.5, 0.9125, 0.375, 0.9125, 0.375, 0.5875, 0.75, 0.25, 0.6446, 0.1446, 0.6009, 0.25, 0.25, 0.25, 0.1446, 0.1446, 0.25, 0.1009, 0.375, 0.5875, 0.375, 0.9125, 0.25, 0.9125, 0.25, 0.5875, 0.75, 0.25, 0.6009, 0.25, 0.6446, 0.3554, 0.25, 0.25, 0.1009, 0.25, 0.1446, 0.1446, 0.25, 0.5875, 0.25, 0.9125, 0.125, 0.9125, 0.125, 0.5875, 0.25, 0.25, 0.1446, 0.3554, 0.1009, 0.25, 0.75, 0.25, 0.75, 0.3991, 0.8554, 0.3554, 0.25, 0.25, 0.3554, 0.3554, 0.25, 0.3991, 0.25, 0.25, 0.25, 0.3991, 0.1446, 0.3554, 0.75, 0.49, 0.9197, 0.4197, 0.8554, 0.3554, 0.75, 0.3991, 0.4197, 0.4197, 0.25, 0.49, 0.25, 0.3991, 0.3554, 0.3554, 0.9197, 0.4197, 0.99, 0.25, 0.8991, 0.25, 0.8554, 0.3554, 0.49, 0.25, 0.4197, 0.4197, 0.3554, 0.3554, 0.3991, 0.25, 0.99, 0.25, 0.9197, 0.08029, 0.8554, 0.1446, 0.8991, 0.25, 0.4197, 0.08029, 0.49, 0.25, 0.3991, 0.25, 0.3554, 0.1446, 0.9197, 0.08029, 0.75, 0.01, 0.75, 0.1009, 0.8554, 0.1446, 0.25, 0.01, 0.4197, 0.08029, 0.3554, 0.1446, 0.25, 0.1009, 0.75, 0.01, 0.5803, 0.08029, 0.6446, 0.1446, 0.75, 0.1009, 0.08029, 0.08029, 0.25, 0.01, 0.25, 0.1009, 0.1446, 0.1446, 0.5803, 0.08029, 0.51, 0.25, 0.6009, 0.25, 0.6446, 0.1446, 0.01, 0.25, 0.08029, 0.08029, 0.1446, 0.1446, 0.1009, 0.25, 0.51, 0.25, 0.5803, 0.4197, 0.6446, 0.3554, 0.6009, 0.25, 0.08029, 0.4197, 0.01, 0.25, 0.1009, 0.25, 0.1446, 0.3554, 0.5803, 0.4197, 0.75, 0.49, 0.75, 0.3991, 0.6446, 0.3554, 0.25, 0.49, 0.08029, 0.4197, 0.1446, 0.3554, 0.25, 0.3991, 0.75, 0.25, 0.6446, 0.3554, 0.75, 0.3991])
me_cylinder_001.update()
me_cylinder_002 = bpy.data.meshes.new('Cylinder.002')
me_cylinder_002.from_pydata([(9.256e-30, 0.0, -1.0), (-6.014e-08, -0.3057, 2.369), (9.256e-30, 1.0, -1.0), (-9.256e-30, 1.0, 1.0), (0.9511, 0.309, -1.0), (0.9511, 0.309, 1.0), (0.5878, -0.809, -1.0), (0.5878, -0.809, 1.0), (-0.5878, -0.809, -1.0), (-0.5878, -0.809, 1.0), (-0.9511, 0.309, -1.0), (-0.9511, 0.309, 1.0)], [], [(0, 2, 4), (1, 5, 3), (2, 3, 5, 4), (0, 4, 6), (1, 7, 5), (4, 5, 7, 6), (0, 6, 8), (1, 9, 7), (6, 7, 9, 8), (0, 8, 10), (1, 11, 9), (8, 9, 11, 10), (0, 10, 2), (1, 3, 11), (10, 11, 3, 2)])
_uv = me_cylinder_002.uv_layers.new(name='UVMap')
_uv.uv.foreach_set('vector', [0.75, 0.25, 0.75, 0.49, 0.9783, 0.3242, 0.25, 0.25, 0.4783, 0.3242, 0.25, 0.49, 1.0, 0.5, 1.0, 1.0, 0.8, 1.0, 0.8, 0.5, 0.75, 0.25, 0.9783, 0.3242, 0.8911, 0.05584, 0.25, 0.25, 0.3911, 0.05584, 0.4783, 0.3242, 0.8, 0.5, 0.8, 1.0, 0.6, 1.0, 0.6, 0.5, 0.75, 0.25, 0.8911, 0.05584, 0.6089, 0.05584, 0.25, 0.25, 0.1089, 0.05584, 0.3911, 0.05584, 0.6, 0.5, 0.6, 1.0, 0.4, 1.0, 0.4, 0.5, 0.75, 0.25, 0.6089, 0.05584, 0.5217, 0.3242, 0.25, 0.25, 0.02175, 0.3242, 0.1089, 0.05584, 0.4, 0.5, 0.4, 1.0, 0.2, 1.0, 0.2, 0.5, 0.75, 0.25, 0.5217, 0.3242, 0.75, 0.49, 0.25, 0.25, 0.25, 0.49, 0.02175, 0.3242, 0.2, 0.5, 0.2, 1.0, 2.98e-08, 1.0, 2.98e-08, 0.5])
me_cylinder_002.update()
me_cube_003 = bpy.data.meshes.new('Cube.003')
me_cube_003.from_pydata([(-0.075, -0.4639, -0.1), (-0.075, -0.4639, 0.1), (-0.1, 0.1, -0.1), (-0.1, 0.1, 0.1), (0.075, -0.4639, -0.1), (0.075, -0.4639, 0.1), (0.1, 0.1, -0.1), (0.1, 0.1, 0.1)], [], [(0, 1, 3, 2), (2, 3, 7, 6), (6, 7, 5, 4), (4, 5, 1, 0), (2, 6, 4, 0), (7, 3, 1, 5)])
_uv = me_cube_003.uv_layers.new(name='UVMap')
_uv.uv.foreach_set('vector', [0.375, 0.0, 0.625, 0.0, 0.625, 0.25, 0.375, 0.25, 0.375, 0.25, 0.625, 0.25, 0.625, 0.5, 0.375, 0.5, 0.375, 0.5, 0.625, 0.5, 0.625, 0.75, 0.375, 0.75, 0.375, 0.75, 0.625, 0.75, 0.625, 1.0, 0.375, 1.0, 0.125, 0.5, 0.375, 0.5, 0.375, 0.75, 0.125, 0.75, 0.625, 0.5, 0.875, 0.5, 0.875, 0.75, 0.625, 0.75])
me_cube_003.update()
me_cone = bpy.data.meshes.new('Cone')
me_cone.from_pydata([(-0.2242, 2.772, -4.0), (0.05663, 0.9239, 4.0), (1.38, 2.772, -4.0), (0.3827, 0.9239, 4.0), (3.004, 1.148, -4.0), (0.9239, 0.3827, 4.0), (3.004, -1.148, -4.0), (0.9239, -0.3827, 4.0), (1.38, -2.772, -4.0), (0.3827, -0.9239, 4.0), (-0.2242, -2.772, -4.0), (0.05663, -0.9239, 4.0), (-1.143, -1.148, -4.906), (-0.1595, -0.3827, 4.0), (-1.143, 1.148, -4.906), (-0.1595, 0.3827, 4.0), (1.13, 1.725, -5.732), (0.3923, 1.725, -5.732), (2.14, 0.7146, -5.732), (2.14, -0.7146, -5.732), (1.13, -1.725, -5.732), (0.3923, -1.725, -5.732), (-0.6183, -0.7146, -5.732), (-0.6183, 0.7146, -5.732), (1.133, 0.6518, -6.665), (1.133, -0.6518, -6.665), (0.8252, -0.6518, -6.665), (0.8252, 0.6518, -6.665), (-0.2987, -0.308, 7.158), (-0.2987, 0.308, 7.158), (-0.4063, 0.308, 7.158), (-0.4063, -0.308, 7.158), (0.1884, 2.46, -2.649), (1.212, 2.46, -2.649), (2.653, 1.019, -2.649), (2.653, -1.019, -2.649), (1.212, -2.46, -2.649), (0.1884, -2.46, -2.649), (-0.4981, -1.019, -2.649), (-0.4981, 1.019, -2.649)], [], [(0, 2, 16, 17), (32, 1, 3, 33), (8, 10, 21, 20), (33, 3, 5, 34), (6, 8, 20, 19), (34, 5, 7, 35), (12, 14, 23, 22), (35, 7, 9, 36), (4, 6, 19, 18), (36, 9, 11, 37), (14, 0, 17, 23), (37, 11, 13, 38), (10, 12, 22, 21), (30, 29, 3, 1), (38, 13, 15, 39), (2, 4, 18, 16), (39, 15, 1, 32), (24, 27, 17, 16), (20, 21, 26, 25), (25, 26, 27, 24), (25, 24, 18, 19), (27, 26, 22, 23), (24, 16, 18), (23, 17, 27), (21, 22, 26), (20, 25, 19), (11, 9, 28, 31), (31, 28, 29, 30), (29, 28, 7, 5), (31, 30, 15, 13), (11, 31, 13), (7, 28, 9), (5, 3, 29), (30, 1, 15), (14, 39, 32, 0), (12, 38, 39, 14), (10, 37, 38, 12), (8, 36, 37, 10), (6, 35, 36, 8), (4, 34, 35, 6), (2, 33, 34, 4), (0, 32, 33, 2)])
_uv = me_cone.uv_layers.new(name='UVMap')
_uv.uv.foreach_set('vector', [1.0, 0.5, 0.875, 0.5, 0.875, 0.5, 1.0, 0.5, 1.0, 0.5844, 1.0, 1.0, 0.875, 1.0, 0.875, 0.5844, 0.5, 0.5, 0.375, 0.5, 0.375, 0.5, 0.5, 0.5, 0.875, 0.5844, 0.875, 1.0, 0.75, 1.0, 0.75, 0.5844, 0.625, 0.5, 0.5, 0.5, 0.5, 0.5, 0.625, 0.5, 0.75, 0.5844, 0.75, 1.0, 0.625, 1.0, 0.625, 0.5844, 0.25, 0.5, 0.125, 0.5, 0.125, 0.5, 0.25, 0.5, 0.625, 0.5844, 0.625, 1.0, 0.5, 1.0, 0.5, 0.5844, 0.75, 0.5, 0.625, 0.5, 0.625, 0.5, 0.75, 0.5, 0.5, 0.5844, 0.5, 1.0, 0.375, 1.0, 0.375, 0.5844, 0.125, 0.5, 0.0, 0.5, 0.0, 0.5, 0.125, 0.5, 0.375, 0.5844, 0.375, 1.0, 0.25, 1.0, 0.25, 0.5844, 0.375, 0.5, 0.25, 0.5, 0.25, 0.5, 0.375, 0.5, 0.7917, 1.0, 0.75, 1.0, 0.875, 1.0, 1.0, 1.0, 0.25, 0.5844, 0.25, 1.0, 0.125, 1.0, 0.125, 0.5844, 0.875, 0.5, 0.75, 0.5, 0.75, 0.5, 0.875, 0.5, 0.125, 0.5844, 0.125, 1.0, 0.0, 1.0, 0.0, 0.5844, 0.75, 0.5, 0.7917, 0.5, 1.0, 0.5, 0.875, 0.5, 0.5, 0.5, 0.375, 0.5, 0.5833, 0.5, 0.625, 0.5, 0.625, 0.5, 0.5833, 0.5, 0.7917, 0.5, 0.75, 0.5, 0.625, 0.5, 0.75, 0.5, 0.75, 0.5, 0.625, 0.5, 0.7917, 0.5, 0.5833, 0.5, 0.25, 0.5, 0.125, 0.5, 0.0, 0.0, 0.0, 0.0, 0.0, 0.0, 0.0, 0.0, 0.0, 0.0, 0.0, 0.0, 0.0, 0.0, 0.0, 0.0, 0.0, 0.0, 0.0, 0.0, 0.0, 0.0, 0.0, 0.0, 0.375, 1.0, 0.5, 1.0, 0.625, 1.0, 0.5833, 1.0, 0.5833, 1.0, 0.625, 1.0, 0.75, 1.0, 0.7917, 1.0, 0.75, 1.0, 0.625, 1.0, 0.625, 1.0, 0.75, 1.0, 0.5833, 1.0, 0.7917, 1.0, 0.125, 1.0, 0.25, 1.0, 0.0, 0.0, 0.0, 0.0, 0.0, 0.0, 0.0, 0.0, 0.0, 0.0, 0.0, 0.0, 0.0, 0.0, 0.0, 0.0, 0.0, 0.0, 0.0, 0.0, 0.0, 0.0, 0.0, 0.0, 0.125, 0.5, 0.125, 0.5844, 0.0, 0.5844, 0.0, 0.5, 0.25, 0.5, 0.25, 0.5844, 0.125, 0.5844, 0.125, 0.5, 0.375, 0.5, 0.375, 0.5844, 0.25, 0.5844, 0.25, 0.5, 0.5, 0.5, 0.5, 0.5844, 0.375, 0.5844, 0.375, 0.5, 0.625, 0.5, 0.625, 0.5844, 0.5, 0.5844, 0.5, 0.5, 0.75, 0.5, 0.75, 0.5844, 0.625, 0.5844, 0.625, 0.5, 0.875, 0.5, 0.875, 0.5844, 0.75, 0.5844, 0.75, 0.5, 1.0, 0.5, 1.0, 0.5844, 0.875, 0.5844, 0.875, 0.5])
me_cone.update()
me_cone_001 = bpy.data.meshes.new('Cone.001')
me_cone_001.from_pydata([(7.451e-09, 2.98e-08, -1.474), (0.0, 0.5, -1.0), (0.4755, 0.1545, -1.0), (0.2939, -0.4045, -1.0), (-0.2939, -0.4045, -1.0), (-0.4755, 0.1545, -1.0), (0.0, 0.0, 1.0)], [], [(0, 1, 2), (1, 6, 2), (0, 2, 3), (2, 6, 3), (0, 3, 4), (3, 6, 4), (0, 4, 5), (4, 6, 5), (0, 5, 1), (5, 6, 1)])
_uv = me_cone_001.uv_layers.new(name='UVMap')
_uv.uv.foreach_set('vector', [0.75, 0.25, 0.75, 0.49, 0.9783, 0.3242, 0.25, 0.49, 0.25, 0.25, 0.4783, 0.3242, 0.75, 0.25, 0.9783, 0.3242, 0.8911, 0.05584, 0.4783, 0.3242, 0.25, 0.25, 0.3911, 0.05584, 0.75, 0.25, 0.8911, 0.05584, 0.6089, 0.05584, 0.3911, 0.05584, 0.25, 0.25, 0.1089, 0.05584, 0.75, 0.25, 0.6089, 0.05584, 0.5217, 0.3242, 0.1089, 0.05584, 0.25, 0.25, 0.02175, 0.3242, 0.75, 0.25, 0.5217, 0.3242, 0.75, 0.49, 0.02175, 0.3242, 0.25, 0.25, 0.25, 0.49])
me_cone_001.update()
me_cube = bpy.data.meshes.new('Cube')
me_cube.from_pydata([(-0.15, -0.15, -0.25), (-0.15, -0.25, -0.15), (-0.25, -0.15, -0.15), (-0.15, -0.25, 0.15), (-0.15, -0.15, 0.25), (-0.25, -0.15, 0.15), (-0.15, 0.15, -0.25), (-0.25, 0.15, -0.15), (-0.15, 0.25, -0.15), (-0.15, 0.15, 0.25), (-0.15, 0.25, 0.15), (-0.25, 0.15, 0.15), (0.15, -0.15, -0.25), (0.25, -0.15, -0.15), (0.15, -0.25, -0.15), (0.15, -0.15, 0.25), (0.15, -0.25, 0.15), (0.25, -0.15, 0.15), (0.15, 0.15, -0.25), (0.15, 0.25, -0.15), (0.25, 0.15, -0.15), (0.15, 0.15, 0.25), (0.25, 0.15, 0.15), (0.15, 0.25, 0.15)], [], [(14, 16, 3, 1), (20, 22, 17, 13), (21, 9, 4, 15), (2, 5, 11, 7), (8, 10, 23, 19), (0, 1, 2), (3, 4, 5), (6, 7, 8), (9, 10, 11), (12, 13, 14), (15, 16, 17), (18, 19, 20), (21, 22, 23), (6, 0, 2, 7), (1, 3, 5, 2), (4, 9, 11, 5), (10, 8, 7, 11), (18, 6, 8, 19), (9, 21, 23, 10), (22, 20, 19, 23), (12, 18, 20, 13), (21, 15, 17, 22), (16, 14, 13, 17), (0, 12, 14, 1), (15, 4, 3, 16), (6, 18, 12, 0)])
_uv = me_cube.uv_layers.new(name='UVMap')
_uv.uv.foreach_set('vector', [0.425, 0.8, 0.575, 0.8, 0.575, 0.95, 0.425, 0.95, 0.425, 0.55, 0.575, 0.55, 0.575, 0.7, 0.425, 0.7, 0.675, 0.55, 0.825, 0.55, 0.825, 0.7, 0.675, 0.7, 0.425, 0.05, 0.575, 0.05, 0.575, 0.2, 0.425, 0.2, 0.425, 0.3, 0.575, 0.3, 0.575, 0.45, 0.425, 0.45, 0.175, 0.7, 0.175, 0.75, 0.125, 0.7, 0.575, 0.0, 0.625, 0.05, 0.575, 0.05, 0.175, 0.55, 0.125, 0.55, 0.175, 0.5, 0.625, 0.2, 0.575, 0.25, 0.575, 0.2, 0.325, 0.7, 0.375, 0.7, 0.325, 0.75, 0.625, 0.8, 0.575, 0.8, 0.575, 0.75, 0.325, 0.55, 0.325, 0.5, 0.375, 0.55, 0.625, 0.45, 0.575, 0.5, 0.575, 0.45, 0.175, 0.55, 0.175, 0.7, 0.125, 0.7, 0.125, 0.55, 0.425, 0.0, 0.575, 0.0, 0.575, 0.05, 0.425, 0.05, 0.625, 0.05, 0.625, 0.2, 0.575, 0.2, 0.575, 0.05, 0.575, 0.3, 0.425, 0.3, 0.425, 0.2, 0.575, 0.2, 0.325, 0.55, 0.175, 0.55, 0.175, 0.5, 0.325, 0.5, 0.625, 0.3, 0.625, 0.45, 0.575, 0.45, 0.575, 0.3, 0.575, 0.55, 0.425, 0.55, 0.425, 0.45, 0.575, 0.45, 0.325, 0.7, 0.325, 0.55, 0.425, 0.55, 0.425, 0.7, 0.675, 0.55, 0.675, 0.7, 0.575, 0.7, 0.575, 0.55, 0.575, 0.8, 0.425, 0.8, 0.425, 0.7, 0.575, 0.7, 0.175, 0.7, 0.325, 0.7, 0.325, 0.75, 0.175, 0.75, 0.625, 0.8, 0.625, 0.95, 0.575, 0.95, 0.575, 0.8, 0.175, 0.55, 0.325, 0.55, 0.325, 0.7, 0.175, 0.7])
me_cube.update()
arm_armature = bpy.data.armatures.new('Armature')  # bones are not reproduced

# ---- objects
ob_armature = bpy.data.objects.new('Armature', arm_armature)
ob_missionblock = bpy.data.objects.new('MissionBlock', me_cube_001)
ob_cnc = bpy.data.objects.new('CnC', me_cylinder_004)
ob_ring = bpy.data.objects.new('Ring', me_torus)
ob_ringstrut = bpy.data.objects.new('RingStrut', me_cylinder_005)
ob_sensornode = bpy.data.objects.new('SensorNode', me_icosphere_001)
ob_engineblock = bpy.data.objects.new('EngineBlock', me_cylinder_007)
ob_cylinder = bpy.data.objects.new('Cylinder', me_cylinder_008)
ob_empty = bpy.data.objects.new('Empty', None)
ob_cylinder_001 = bpy.data.objects.new('Cylinder.001', me_cylinder)
ob_cube_001 = bpy.data.objects.new('Cube.001', me_cube_002)
ob_cylinder_002 = bpy.data.objects.new('Cylinder.002', me_cylinder_001)
ob_cylinder_003 = bpy.data.objects.new('Cylinder.003', me_cylinder_002)
ob_cube_002 = bpy.data.objects.new('Cube.002', me_cube_003)
ob_body = bpy.data.objects.new('Body', me_cone)
ob_fin = bpy.data.objects.new('Fin', me_cone_001)
ob_cube = bpy.data.objects.new('Cube', me_cube)

# ---- transforms, parenting, visibility, modifiers, constraints
ob_armature.location = (0.0, 0.0, 0.0)
ob_armature.lock_location = (True, True, True)
ob_armature.lock_rotation = (True, True, True)
ob_armature.lock_scale = (True, True, True)
ob_armature.show_in_front = True
ob_armature.lineart.crease_threshold = 0.0
ob_missionblock.parent = ob_armature
ob_missionblock.location = (0.0, 0.0, 0.0)
ob_missionblock.lineart.crease_threshold = 0.0
_vg = ob_missionblock.vertex_groups.new(name='Bone')
_m = ob_missionblock.modifiers.new('Mirror', 'MIRROR')
_m.use_axis = (False, False, True)
_m.mirror_object = ob_cnc
_m = ob_missionblock.modifiers.new('Armature', 'ARMATURE')
_m.object = ob_cylinder
_m = ob_missionblock.modifiers.new('Armature.001', 'ARMATURE')
_m.object = ob_armature
_m = ob_missionblock.modifiers.new('Auto Smooth', 'NODES')
_m.node_group = ng_auto_smooth
_gi = [s.identifier for s in ng_auto_smooth.interface.items_tree if s.item_type == 'SOCKET' and s.in_out == 'INPUT']
_m[_gi[1]] = 0.5236  # Angle
ob_cnc.parent = ob_armature
ob_cnc.location = (0.0, 0.0, 0.0)
ob_cnc.lineart.crease_threshold = 0.0
_vg = ob_cnc.vertex_groups.new(name='Bone')
for _i, _w in zip([0, 2, 4, 6, 8, 10, 12, 14, 16, 18, 20, 22, 24, 25, 26, 27, 28, 29, 30, 31, 32, 33, 34, 35], [0.8043, 0.8043, 0.8043, 0.8043, 0.8043, 0.8043, 0.8043, 0.8043, 0.8043, 0.8043, 0.8043, 0.8043, 0.3035, 0.3035, 0.3035, 0.3035, 0.3035, 0.3035, 0.3035, 0.3035, 0.3035, 0.3035, 0.3035, 0.3035]): _vg.add([_i], _w, 'REPLACE')
_m = ob_cnc.modifiers.new('Armature', 'ARMATURE')
_m.object = ob_cylinder
_m = ob_cnc.modifiers.new('Armature.001', 'ARMATURE')
_m.object = ob_armature
ob_ring.parent = ob_armature
ob_ring.location = (0.0, 0.0, 0.0)
ob_ring.lineart.crease_threshold = 0.0
_vg = ob_ring.vertex_groups.new(name='Bone')
_m = ob_ring.modifiers.new('Armature', 'ARMATURE')
_m.object = ob_cylinder
_m = ob_ring.modifiers.new('Armature.001', 'ARMATURE')
_m.object = ob_armature
ob_ringstrut.parent = ob_armature
ob_ringstrut.location = (0.0, 0.0, 0.0)
ob_ringstrut.lineart.crease_threshold = 0.0
_vg = ob_ringstrut.vertex_groups.new(name='Bone')
ob_sensornode.parent = ob_cnc
ob_sensornode.location = (0.0, 0.0, 0.0)
ob_sensornode.lineart.crease_threshold = 0.0
_m = ob_sensornode.modifiers.new('Armature', 'ARMATURE')
_m.object = ob_cylinder
ob_engineblock.parent = ob_armature
ob_engineblock.location = (0.0, 0.0, 0.0)
ob_engineblock.lineart.crease_threshold = 0.0
_vg = ob_engineblock.vertex_groups.new(name='Bone')
_m = ob_engineblock.modifiers.new('Armature', 'ARMATURE')
_m.object = ob_armature
ob_cylinder.parent = ob_empty
ob_cylinder.matrix_parent_inverse = Matrix(((1.0, -0.0, 0.0, -0.0), (-0.0, 0.5, 0.866, 0.0), (0.0, -0.866, 0.5, -0.0), (0.0, 0.0, -0.0, 1.0)))
ob_cylinder.location = (0.0, 0.0, 0.0)
ob_cylinder.lineart.crease_threshold = 0.0
_m = ob_cylinder.modifiers.new('Array', 'ARRAY')
_m.count = 6
_m.use_relative_offset = False
_m.use_object_offset = True
_m.offset_object = ob_empty
ob_empty.parent = ob_engineblock
ob_empty.location = (-7.02, 0.0, 0.0)
ob_empty.rotation_euler = (1.047, -0.0, 0.0)
ob_empty.lineart.crease_threshold = 0.0
ob_cylinder_001.location = (0.0, 10.0, 0.5)
ob_cylinder_001.rotation_euler = (0.0, 1.571, 0.0)
ob_cylinder_001.scale = (0.5, 1.0, 6.0)
_m = ob_cylinder_001.modifiers.new('Mirror', 'MIRROR')
_m.use_axis = (False, True, False)
ob_cube_001.location = (5.5, 9.0, 0.45)
ob_cube_001.scale = (10.0, 1.0, 1.25)
_m = ob_cube_001.modifiers.new('Mirror', 'MIRROR')
_m.use_axis = (False, True, False)
_m.mirror_object = ob_cylinder_001
ob_cylinder_002.location = (-3.761, 10.0, -0.284)
ob_cylinder_002.rotation_euler = (0.0, 1.571, 0.0)
ob_cylinder_002.scale = (1.25, 1.25, 2.5)
ob_cylinder_003.location = (-5.0, 11.56, 0.4371)
ob_cylinder_003.rotation_euler = (-1.571, -0.4326, -1.571)
ob_cylinder_003.scale = (1.31, 0.48, 1.45)
_m = ob_cylinder_003.modifiers.new('Mirror', 'MIRROR')
_m.use_axis = (False, True, False)
_m.mirror_object = ob_cylinder_001
ob_cube_002.location = (-5.0, 7.4, 0.02667)
ob_cube_002.rotation_euler = (-0.2618, 0.0, 0.0)
ob_cube_002.scale = (6.949, 1.0, 0.42)
_m = ob_cube_002.modifiers.new('Mirror', 'MIRROR')
_m.use_axis = (False, True, False)
_m.mirror_object = ob_cylinder_001
ob_body.location = (0.0, -10.0, 0.0)
ob_body.rotation_euler = (0.0, -1.326, 0.0)
ob_fin.location = (2.479, -12.22, -1.899)
ob_fin.rotation_euler = (-1.078, -2.326, 1.517)
ob_fin.scale = (1.372, 0.9129, 1.25)
_m = ob_fin.modifiers.new('Mirror', 'MIRROR')
_m.use_axis = (False, True, False)
_m.use_bisect_flip_axis = (False, True, False)
_m.mirror_object = ob_body
ob_cube.parent = ob_fin
ob_cube.location = (-1.211e-08, 0.221, -0.1273)
ob_cube.scale = (0.49, 0.85, 2.57)
_m = ob_cube.modifiers.new('Mirror', 'MIRROR')
_m.use_axis = (False, True, False)
_m.mirror_object = ob_body

# ---- collection membership
col_magdvass.objects.link(ob_armature)
col_magdvass.objects.link(ob_missionblock)
col_magdvass.objects.link(ob_cnc)
col_magdvass.objects.link(ob_ring)
col_magdvass.objects.link(ob_ringstrut)
col_magdvass.objects.link(ob_sensornode)
col_magdvass.objects.link(ob_engineblock)
col_magdvass.objects.link(ob_cylinder)
col_magdvass.objects.link(ob_empty)
col_bearded.objects.link(ob_cylinder_001)
col_bearded.objects.link(ob_cube_001)
col_bearded.objects.link(ob_cylinder_002)
col_bearded.objects.link(ob_cylinder_003)
col_bearded.objects.link(ob_cube_002)
col_humpback.objects.link(ob_body)
col_humpback.objects.link(ob_fin)
col_humpback.objects.link(ob_cube)

# ---- scene / render settings (as saved in the file)
scene.frame_start = 1; scene.frame_end = 250; scene.frame_set(1)
scene.render.engine = 'BLENDER_EEVEE_NEXT'
scene.cycles.use_denoising = False
scene.cycles.samples = 128
scene.cycles.sampling_pattern = 'TABULATED_SOBOL'
scene.cycles.use_adaptive_sampling = False
scene.cycles.use_light_tree = False
scene.view_settings.view_transform = 'Filmic'
bpy.context.view_layer.update()

# ---- added for rendering (the .blend has no active camera and no usable light): camera, sun
cam_auto = bpy.data.cameras.new('AutoCamera')
cam_auto.lens = 50.0
cam_auto.sensor_width = 36.0
cam_auto.clip_end = 1000.0
ob_auto_camera = bpy.data.objects.new('AutoCamera', cam_auto)
scene.collection.objects.link(ob_auto_camera)
ob_auto_camera.location = (30.3002, -36.2455, 23.862)
ob_auto_camera.rotation_euler = (1.09748, -7.21219e-08, 0.694738)
scene.camera = ob_auto_camera
light_auto_sun = bpy.data.lights.new('AutoSun', 'SUN')
light_auto_sun.energy = 3.0
light_auto_sun.angle = 0.0523599
ob_auto_sun = bpy.data.objects.new('AutoSun', light_auto_sun)
scene.collection.objects.link(ob_auto_sun)
ob_auto_sun.rotation_euler = (0.872665, 0.174533, 0.523599)
bpy.context.view_layer.update()
